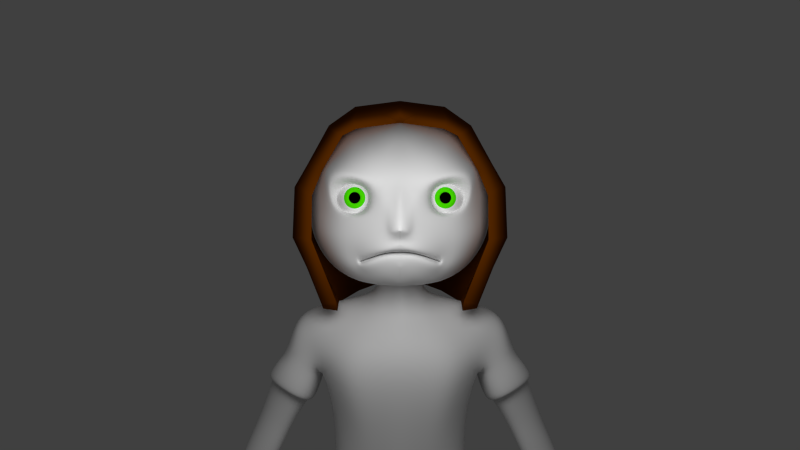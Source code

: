# Source: TestFigure_PreSkin.blend  (saved by Blender 2.61.0; exported with 4.5.12 LTS)
import bpy
from mathutils import Matrix  # noqa: F401  (used for matrix-valued properties, if any)

bpy.ops.wm.read_factory_settings(use_empty=True)
scene = bpy.context.scene
scene.name = 'Scene'

# ---- collections
col_collection_1 = bpy.data.collections.new('Collection 1'); scene.collection.children.link(col_collection_1)
col_collection_3 = bpy.data.collections.new('Collection 3'); scene.collection.children.link(col_collection_3)

# ---- materials (node trees are filled in below, after node groups)
mat_material = bpy.data.materials.new('Material')
mat_material.alpha_threshold = 0.0
mat_material.use_transparent_shadow = False
mat_material.diffuse_color = (1.0, 1.0, 1.0, 1.0)
mat_material.roughness = 0.5
mat_material.line_color = (0.0, 0.0, 0.0, 1.0)
mat_material_001 = bpy.data.materials.new('Material.001')
mat_material_001.alpha_threshold = 0.0
mat_material_001.use_transparent_shadow = False
mat_material_001.diffuse_color = (0.07169, 0.8, 0.0, 1.0)
mat_material_001.roughness = 0.5
mat_material_001.line_color = (0.0, 0.0, 0.0, 1.0)
mat_material_002 = bpy.data.materials.new('Material.002')
mat_material_002.alpha_threshold = 0.0
mat_material_002.use_transparent_shadow = False
mat_material_002.diffuse_color = (0.0, 0.0, 0.0, 1.0)
mat_material_002.roughness = 0.5
mat_material_002.line_color = (0.0, 0.0, 0.0, 1.0)
mat_material_004 = bpy.data.materials.new('Material.004')
mat_material_004.alpha_threshold = 0.0
mat_material_004.use_transparent_shadow = False
mat_material_004.roughness = 0.5
mat_material_004.line_color = (0.0, 0.0, 0.0, 1.0)
mat_hairmat = bpy.data.materials.new('HairMat')
mat_hairmat.alpha_threshold = 0.0
mat_hairmat.use_transparent_shadow = False
mat_hairmat.diffuse_color = (0.1237, 0.02854, 0.0, 1.0)
mat_hairmat.roughness = 0.5
mat_hairmat.line_color = (0.0, 0.0, 0.0, 1.0)

# ---- material node trees

# ---- world
world_world = bpy.data.worlds.new('World'); scene.world = world_world
world_world.color = (0.05088, 0.05088, 0.05088)
world_world.use_sun_shadow = False
world_world.sun_shadow_jitter_overblur = 0.0
world_world.cycles.sampling_method = 'MANUAL'
world_world.cycles.sample_map_resolution = 256

# ---- cameras
cam_camera = bpy.data.cameras.new('Camera')
cam_camera.clip_end = 100.0
cam_camera.lens = 35.0
cam_camera.sensor_width = 32.0
cam_camera.sensor_height = 18.0
cam_camera.ortho_scale = 7.314
cam_camera.dof.focus_distance = 0.0
cam_camera.dof.aperture_fstop = 128.0

# ---- lights
light_lamp_001 = bpy.data.lights.new('Lamp.001', 'POINT')
light_lamp_001.transmission_factor = 0.0
light_lamp_001.cutoff_distance = 30.0
light_lamp_001.energy = 100.0
light_lamp_001.shadow_buffer_clip_start = 1.001
light_lamp_001.shadow_soft_size = 1.0
light_lamp_001.shadow_maximum_resolution = 0.006
light_lamp_001.use_absolute_resolution = True
light_lamp_001.cycles.use_multiple_importance_sampling = False
light_lamp = bpy.data.lights.new('Lamp', 'POINT')
light_lamp.transmission_factor = 0.0
light_lamp.cutoff_distance = 30.0
light_lamp.energy = 100.0
light_lamp.shadow_buffer_clip_start = 1.001
light_lamp.shadow_soft_size = 1.0
light_lamp.shadow_maximum_resolution = 0.006
light_lamp.use_absolute_resolution = True
light_lamp.cycles.use_multiple_importance_sampling = False

# ---- meshes
me_cube_000 = bpy.data.meshes.new('Cube.000')
me_cube_000.from_pydata([(0.8578, 0.1019, 1.346), (0.777, -0.9146, 1.164), (0.7057, 0.7187, 1.363), (1.366, 0.1116, -0.2828), (1.405, 0.1105, 0.278), (0.9231, 1.013, -0.1003), (0.9759, 0.9738, 0.4423), (0.2719, 0.8057, 1.426), (0.5898, -0.899, 1.259), (0.4436, 1.393, -0.05109), (0.4859, 1.3, 0.4842), (0.5156, -0.2217, 1.43), (1.249, 0.1118, -0.623), (0.8214, 0.9872, -0.4776), (0.4111, 1.411, -0.419), (1.002, 0.1118, -1.237), (0.6397, 0.9753, -1.066), (0.3442, 1.416, -0.9817), (1.41, 0.1111, -0.01956), (0.964, 1.004, 0.1402), (0.4694, 1.358, 0.183), (0.8905, 0.9354, 0.8573), (0.422, 1.217, 0.9169), (0.638, 1.467, 1.095), (-7.015e-05, 1.496, 1.101), (1.108, 1.185, 1.036), (0.6855, 1.608, 0.3611), (-7.015e-05, 1.761, 0.3827), (1.187, 1.253, 0.3192), (1.478, 0.3608, 0.2248), (0.5602, 1.666, -0.8036), (0.8557, 1.225, -0.8877), (1.218, 0.3615, -1.059), (0.6272, 1.661, -0.2409), (-7.015e-05, 1.748, -0.2157), (1.056, 1.237, -0.2971), (1.374, 0.3614, -0.406), (0.6665, 0.3253, 1.722), (0.7019, 1.55, 0.6623), (0.6596, 1.643, 0.127), (0.6317, -0.8379, 1.407), (0.4879, 1.055, 1.604), (-7.015e-05, 0.3057, 1.806), (-7.015e-05, 1.711, 0.6886), (-7.015e-05, 1.779, 0.1473), (1.196, 1.223, 0.6209), (1.149, 1.263, 0.07906), (1.443, 0.3601, 0.5458), (1.456, 0.3613, -0.04463), (0.8574, 0.9684, 1.419), (0.9177, -0.7824, 1.258), (-7.015e-05, 1.085, 1.603), (1.046, 0.1406, 1.421), (0.2429, -0.7145, 1.477), (-7.015e-05, 1.711, -0.7762), (-0.0001201, 1.217, 0.9174), (-0.0002694, 1.358, 0.1851), (-0.001379, 1.416, -0.9681), (-0.000617, 1.411, -0.4133), (-7.015e-05, -0.2493, 1.384), (-0.0001922, 1.3, 0.4854), (-0.0003653, 1.393, -0.04803), (0.1713, -0.7877, 1.349), (-7.015e-05, 0.8057, 1.426), (1.255, -0.5673, 0.8039), (1.349, 0.06963, 0.8503), (1.063, -0.7972, 0.6939), (1.219, 0.03957, 0.7279), (1.306, -0.1847, 0.3928), (1.198, -0.8083, 0.3603), (1.51, -0.1934, 0.5033), (1.406, -0.5784, 0.4874), (1.535, -0.2194, -0.2202), (1.424, -0.6033, -0.217), (1.204, -0.8296, -0.2435), (1.315, -0.2072, -0.2466), (0.8718, -0.2094, -1.127), (0.8767, -0.7062, -1.091), (1.087, -0.2217, -1.162), (1.072, -0.5596, -1.141), (0.8185, -0.3265, 1.259), (0.4921, -0.5492, 1.359), (1.004, -0.1948, 1.354), (0.5971, -0.3318, 1.593), (-7.015e-05, -0.5723, 1.378), (-7.015e-05, -0.4572, 1.632), (1.307, -0.3117, 0.8175), (1.116, -0.4713, 0.7071), (1.254, -0.4881, 0.377), (1.459, -0.3807, 0.4956), (1.481, -0.4062, -0.2186), (1.261, -0.51, -0.245), (0.8742, -0.4832, -1.241), (1.08, -0.4075, -1.217)], [], [(11, 0, 2, 7), (13, 5, 3, 12), (5, 13, 14, 9), (16, 13, 12, 15), (13, 16, 17, 14), (5, 19, 18, 3), (19, 6, 4, 18), (6, 19, 20, 10), (19, 5, 9, 20), (6, 21, 67, 4), (0, 67, 21, 2), (2, 21, 22, 7), (21, 6, 10, 22), (4, 67, 65, 47), (18, 4, 47, 29), (3, 18, 29, 48), (17, 16, 31, 30), (16, 15, 32, 31), (15, 12, 36, 32), (12, 3, 48, 36), (1, 8, 40, 50), (49, 52, 37, 41), (42, 51, 41, 37), (48, 46, 35, 36), (34, 33, 39, 44), (33, 35, 46, 39), (36, 35, 31, 32), (54, 30, 33, 34), (30, 31, 35, 33), (29, 28, 46, 48), (47, 45, 28, 29), (27, 26, 38, 43), (44, 39, 26, 27), (26, 28, 45, 38), (39, 46, 28, 26), (65, 25, 45, 47), (25, 65, 52, 49), (24, 23, 41, 51), (43, 38, 23, 24), (23, 25, 49, 41), (38, 45, 25, 23), (40, 8, 62, 53), (17, 30, 54, 57), (22, 10, 60, 55), (7, 22, 55, 63), (10, 20, 56, 60), (20, 9, 61, 56), (14, 17, 57, 58), (9, 14, 58, 61), (11, 7, 63, 59), (1, 50, 64, 66), (65, 67, 68, 70), (66, 64, 71, 69), (69, 71, 73, 74), (70, 68, 75, 72), (72, 75, 76, 78), (74, 73, 79, 77), (80, 0, 11, 81), (81, 8, 1, 80), (40, 83, 82, 50), (83, 37, 52, 82), (53, 85, 83, 40), (85, 42, 37, 83), (8, 81, 84, 62), (81, 11, 59, 84), (50, 82, 86, 64), (82, 52, 65, 86), (0, 80, 87, 67), (80, 1, 66, 87), (67, 87, 88, 68), (87, 66, 69, 88), (64, 86, 89, 71), (86, 65, 70, 89), (71, 89, 90, 73), (89, 70, 72, 90), (68, 88, 91, 75), (88, 69, 74, 91), (75, 91, 92, 76), (91, 74, 77, 92), (73, 90, 93, 79), (90, 72, 78, 93), (76, 92, 93, 78), (92, 77, 79, 93), (53, 62, 84, 85)])
me_cube_000.polygons.foreach_set('use_smooth', [True] * 84)
me_cube_000.polygons.foreach_set('material_index', [4, 4, 4, 4, 4, 4, 4, 4, 4, 4, 4, 4, 4, 4, 4, 4, 4, 4, 4, 4, 4, 4, 4, 4, 4, 4, 4, 4, 4, 4, 4, 4, 4, 4, 4, 4, 4, 4, 4, 4, 4, 4, 4, 4, 4, 4, 4, 4, 4, 4, 4, 4, 4, 4, 4, 4, 4, 4, 4, 4, 4, 4, 4, 4, 4, 4, 4, 4, 4, 4, 4, 4, 4, 4, 4, 4, 4, 4, 4, 4, 4, 4, 4, 4])
_uv = me_cube_000.uv_layers.new(name='UVTex')
_uv.uv.foreach_set('vector', [0.1711, 0.4106, 0.1174, 0.3854, 0.1374, 0.3867, 0.1946, 0.3951, 0.09939, 0.2006, 0.09311, 0.2522, 0.03121, 0.2337, 0.03966, 0.192, 0.09311, 0.2522, 0.09939, 0.2006, 0.1699, 0.2052, 0.167, 0.2573, 0.1038, 0.1768, 0.09939, 0.2006, 0.03966, 0.192, 0.05614, 0.1543, 0.09939, 0.2006, 0.1038, 0.1768, 0.1711, 0.1842, 0.1699, 0.2052, 0.09311, 0.2522, 0.09223, 0.2915, 0.03481, 0.2874, 0.03121, 0.2337, 0.09223, 0.2915, 0.09938, 0.3283, 0.05271, 0.3231, 0.03481, 0.2874, 0.09938, 0.3283, 0.09223, 0.2915, 0.1615, 0.2954, 0.163, 0.3336, 0.09223, 0.2915, 0.09311, 0.2522, 0.167, 0.2573, 0.1615, 0.2954, 0.09938, 0.3283, 0.1209, 0.358, 0.07564, 0.3527, 0.05271, 0.3231, 0.1174, 0.3854, 0.07564, 0.3527, 0.1209, 0.358, 0.1374, 0.3867, 0.1374, 0.3867, 0.1209, 0.358, 0.1807, 0.3675, 0.1946, 0.3951, 0.1209, 0.358, 0.09938, 0.3283, 0.163, 0.3336, 0.1807, 0.3675, 0.09938, 0.3283, 0.1209, 0.358, 0.07564, 0.3527, 0.05271, 0.3231, 0.09223, 0.2915, 0.09938, 0.3283, 0.05271, 0.3231, 0.03481, 0.2874, 0.09311, 0.2522, 0.09223, 0.2915, 0.03481, 0.2874, 0.03121, 0.2337, 0.09939, 0.2006, 0.1038, 0.1768, 0.1711, 0.1842, 0.1699, 0.2052, 0.1038, 0.1768, 0.09939, 0.2006, 0.03966, 0.192, 0.05614, 0.1543, 0.1038, 0.1768, 0.09939, 0.2006, 0.03966, 0.192, 0.05614, 0.1543, 0.09939, 0.2006, 0.09311, 0.2522, 0.03121, 0.2337, 0.03966, 0.192, 0.1757, 0.9358, 0.1024, 0.9702, 0.08182, 0.9251, 0.1517, 0.9098, 0.1711, 0.4106, 0.1174, 0.3854, 0.1374, 0.3867, 0.1946, 0.3951, 0.1946, 0.3951, 0.2304, 0.3949, 0.2304, 0.4216, 0.1711, 0.4106, 0.09939, 0.2006, 0.09311, 0.2522, 0.03121, 0.2337, 0.03966, 0.192, 0.167, 0.2573, 0.1699, 0.2052, 0.2304, 0.2083, 0.2304, 0.2592, 0.09311, 0.2522, 0.09939, 0.2006, 0.1699, 0.2052, 0.167, 0.2573, 0.1038, 0.1768, 0.09939, 0.2006, 0.03966, 0.192, 0.05614, 0.1543, 0.1699, 0.2052, 0.1711, 0.1842, 0.2304, 0.1878, 0.2304, 0.2083, 0.09939, 0.2006, 0.1038, 0.1768, 0.1711, 0.1842, 0.1699, 0.2052, 0.09311, 0.2522, 0.09223, 0.2915, 0.03481, 0.2874, 0.03121, 0.2337, 0.09223, 0.2915, 0.09938, 0.3283, 0.05271, 0.3231, 0.03481, 0.2874, 0.163, 0.3336, 0.1615, 0.2954, 0.2304, 0.2986, 0.2304, 0.338, 0.1615, 0.2954, 0.167, 0.2573, 0.2304, 0.2592, 0.2304, 0.2986, 0.09938, 0.3283, 0.09223, 0.2915, 0.1615, 0.2954, 0.163, 0.3336, 0.09223, 0.2915, 0.09311, 0.2522, 0.167, 0.2573, 0.1615, 0.2954, 0.09938, 0.3283, 0.1209, 0.358, 0.07564, 0.3527, 0.05271, 0.3231, 0.1174, 0.3854, 0.07564, 0.3527, 0.1209, 0.358, 0.1374, 0.3867, 0.1946, 0.3951, 0.1807, 0.3675, 0.2304, 0.3664, 0.2304, 0.3949, 0.1807, 0.3675, 0.163, 0.3336, 0.2304, 0.338, 0.2304, 0.3664, 0.1374, 0.3867, 0.1209, 0.358, 0.1807, 0.3675, 0.1946, 0.3951, 0.1209, 0.358, 0.09938, 0.3283, 0.163, 0.3336, 0.1807, 0.3675, 0.1757, 0.9358, 0.1024, 0.9702, 0.08182, 0.9251, 0.1517, 0.9098, 0.09939, 0.2006, 0.1038, 0.1768, 0.1711, 0.1842, 0.1699, 0.2052, 0.1209, 0.358, 0.09938, 0.3283, 0.163, 0.3336, 0.1807, 0.3675, 0.1374, 0.3867, 0.1209, 0.358, 0.1807, 0.3675, 0.1946, 0.3951, 0.09938, 0.3283, 0.09223, 0.2915, 0.1615, 0.2954, 0.163, 0.3336, 0.09223, 0.2915, 0.09311, 0.2522, 0.167, 0.2573, 0.1615, 0.2954, 0.09939, 0.2006, 0.1038, 0.1768, 0.1711, 0.1842, 0.1699, 0.2052, 0.09311, 0.2522, 0.09939, 0.2006, 0.1699, 0.2052, 0.167, 0.2573, 0.1711, 0.4106, 0.1174, 0.3854, 0.1374, 0.3867, 0.1946, 0.3951, 0.1757, 0.9358, 0.1024, 0.9702, 0.08182, 0.9251, 0.1517, 0.9098, 0.1757, 0.9358, 0.1024, 0.9702, 0.08182, 0.9251, 0.1517, 0.9098, 0.1757, 0.9358, 0.1024, 0.9702, 0.08182, 0.9251, 0.1517, 0.9098, 0.1757, 0.9358, 0.1024, 0.9702, 0.08182, 0.9251, 0.1517, 0.9098, 0.1757, 0.9358, 0.1024, 0.9702, 0.08182, 0.9251, 0.1517, 0.9098, 0.1757, 0.9358, 0.1024, 0.9702, 0.08182, 0.9251, 0.1517, 0.9098, 0.1757, 0.9358, 0.1024, 0.9702, 0.08182, 0.9251, 0.1517, 0.9098, 0.1637, 0.9228, 0.1757, 0.9358, 0.1024, 0.9702, 0.09211, 0.9476, 0.09211, 0.9476, 0.08182, 0.9251, 0.1517, 0.9098, 0.1637, 0.9228, 0.1757, 0.9358, 0.1391, 0.953, 0.1168, 0.9174, 0.1517, 0.9098, 0.1391, 0.953, 0.1024, 0.9702, 0.08182, 0.9251, 0.1168, 0.9174, 0.1024, 0.9702, 0.06188, 0.9777, 0.05009, 0.9259, 0.08182, 0.9251, 0.06188, 0.9777, 0.02136, 0.9852, 0.01836, 0.9268, 0.05009, 0.9259, 0.1757, 0.9358, 0.1391, 0.953, 0.1168, 0.9174, 0.1517, 0.9098, 0.1391, 0.953, 0.1024, 0.9702, 0.08182, 0.9251, 0.1168, 0.9174, 0.1757, 0.9358, 0.1391, 0.953, 0.1168, 0.9174, 0.1517, 0.9098, 0.1391, 0.953, 0.1024, 0.9702, 0.08182, 0.9251, 0.1168, 0.9174, 0.1757, 0.9358, 0.1391, 0.953, 0.1168, 0.9174, 0.1517, 0.9098, 0.1391, 0.953, 0.1024, 0.9702, 0.08182, 0.9251, 0.1168, 0.9174, 0.1757, 0.9358, 0.1391, 0.953, 0.1168, 0.9174, 0.1517, 0.9098, 0.1391, 0.953, 0.1024, 0.9702, 0.08182, 0.9251, 0.1168, 0.9174, 0.1757, 0.9358, 0.1391, 0.953, 0.1168, 0.9174, 0.1517, 0.9098, 0.1391, 0.953, 0.1024, 0.9702, 0.08182, 0.9251, 0.1168, 0.9174, 0.1757, 0.9358, 0.1391, 0.953, 0.1168, 0.9174, 0.1517, 0.9098, 0.1391, 0.953, 0.1024, 0.9702, 0.08182, 0.9251, 0.1168, 0.9174, 0.1757, 0.9358, 0.1391, 0.953, 0.1168, 0.9174, 0.1517, 0.9098, 0.1391, 0.953, 0.1024, 0.9702, 0.08182, 0.9251, 0.1168, 0.9174, 0.1757, 0.9358, 0.1391, 0.953, 0.1168, 0.9174, 0.1517, 0.9098, 0.1391, 0.953, 0.1024, 0.9702, 0.08182, 0.9251, 0.1168, 0.9174, 0.1757, 0.9358, 0.1391, 0.953, 0.1168, 0.9174, 0.1517, 0.9098, 0.1391, 0.953, 0.1024, 0.9702, 0.08182, 0.9251, 0.1168, 0.9174, 0.1757, 0.9358, 0.1391, 0.953, 0.1168, 0.9174, 0.1517, 0.9098, 0.1391, 0.953, 0.1024, 0.9702, 0.08182, 0.9251, 0.1168, 0.9174, 0.0, 0.0, 1.0, 0.0, 1.0, 1.0, 0.0, 1.0])
me_cube_000.materials.append(mat_material)
me_cube_000.materials.append(mat_material_001)
me_cube_000.materials.append(mat_material_002)
me_cube_000.materials.append(mat_material_004)
me_cube_000.materials.append(mat_hairmat)
me_cube_000.use_remesh_preserve_volume = False
me_cube_000.use_remesh_preserve_attributes = False
me_cube_000.use_mirror_vertex_groups = False
me_cube_000.use_paint_bone_selection = False
me_cube_000.use_paint_mask = True
me_cube_000.update()
me_cube_001 = bpy.data.meshes.new('Cube.001')
me_cube_001.from_pydata([(0.436, 1.066, 4.978), (0.4168, -0.5099, 5.041), (0.4896, 0.8571, 6.62), (0.5845, -0.641, 6.647), (0.0002237, -0.623, 5.093), (0.0002237, 0.8628, 5.001), (0.0002237, -0.7184, 6.629), (0.0002237, 0.8571, 6.62), (0.9099, -0.3271, 6.668), (0.9537, 0.5459, 6.687), (1.02, -0.4086, 5.143), (0.8443, 0.7139, 5.048), (1.125, 0.6313, 7.498), (1.139, -0.3014, 7.502), (0.0002237, 0.9768, 7.2), (0.0002237, -0.8008, 7.226), (0.7657, -0.7663, 7.278), (0.6274, 0.9403, 7.2), (0.3425, 0.4898, 8.416), (0.3519, -0.1152, 8.41), (0.0002237, -0.3013, 8.316), (0.0002237, 0.613, 8.316), (1.093, -0.1861, 8.285), (1.093, 0.5525, 8.281), (0.7491, -0.704, 7.817), (0.0002237, -0.8008, 7.817), (0.0002237, 0.9768, 7.797), (0.7491, 0.9403, 7.797), (1.116, 0.746, 7.786), (1.116, -0.3995, 7.78), (0.95, 0.1105, 6.666), (1.039, 0.2085, 5.137), (1.068, 0.1545, 7.565), (1.073, 0.2141, 8.423), (0.3664, 0.1846, 8.571), (0.0002237, 0.1295, 4.602), (0.1258, 0.1295, 4.594), (0.0002237, 0.6946, 4.751), (0.0002237, -0.4046, 4.602), (0.1258, -0.4234, 4.594), (0.1258, 0.6974, 4.594), (0.1855, 0.5828, 4.287), (0.1733, -0.4201, 4.281), (0.1107, 0.107, 4.256), (1.092, 0.1191, 4.718), (0.9149, 0.5027, 4.645), (0.9958, -0.2993, 4.686), (0.5888, -0.4574, 4.572), (0.5533, 0.818, 4.546), (0.7494, 0.6217, 3.31), (0.7384, -0.3545, 3.232), (0.9308, -0.1836, 3.268), (1.041, 0.446, 3.38), (1.113, 0.09825, 3.382), (0.3336, 0.09114, 3.247), (0.5782, -0.2248, 3.193), (0.4267, 0.4578, 3.234), (0.5035, 0.4299, 2.816), (0.552, -0.2305, 2.825), (0.4217, 0.08997, 2.799), (1.145, 0.09729, 2.948), (1.076, 0.3817, 2.934), (1.01, -0.1833, 2.92), (0.8012, -0.341, 2.877), (0.807, 0.5002, 2.878), (0.8872, 0.6087, 2.288), (0.8914, -0.2856, 2.287), (1.085, -0.05748, 2.326), (1.125, 0.5082, 2.335), (1.189, 0.1014, 2.347), (0.5547, 0.08781, 2.22), (0.663, -0.1101, 2.241), (0.6233, 0.4549, 2.235), (0.8607, 0.2493, 0.8251), (0.9729, -0.06991, 0.828), (0.8557, 0.06517, 0.8205), (1.269, 0.1639, 0.8588), (1.189, 0.3213, 0.855), (1.256, -0.03006, 0.8548), (1.125, -0.1242, 0.8403), (1.006, 0.3534, 0.8444), (1.09, 0.3941, 2.756), (0.8324, 0.4976, 2.704), (0.8284, -0.3214, 2.702), (0.9761, -0.1621, 2.733), (1.156, 0.09754, 2.77), (0.6425, -0.1975, 2.664), (0.4653, 0.08939, 2.628), (0.5429, 0.425, 2.644), (0.784, 0.5506, 3.046), (0.4714, 0.4392, 2.979), (0.3869, 0.09043, 2.961), (0.5111, -0.243, 2.987), (0.7771, -0.3593, 3.045), (1.134, 0.09747, 3.122), (1.063, 0.3976, 3.107), (1.004, -0.1923, 3.094), (0.5853, -0.5243, 5.397), (0.4372, 1.056, 5.436), (0.0002237, -0.6714, 5.397), (0.0002237, 0.9328, 5.423), (0.8344, 0.7367, 5.4), (1.004, -0.4089, 5.435), (1.023, 0.2033, 5.436), (1.288, 0.2141, 8.347), (1.3, 0.5427, 8.224), (1.3, -0.1763, 8.228), (1.54, -0.1014, 8.073), (1.539, 0.4678, 8.069), (1.531, 0.2141, 8.192), (1.3, -0.25, 7.786), (1.3, 0.6164, 7.781), (1.693, 0.1853, 7.681), (1.597, 0.4744, 7.64), (1.598, -0.1746, 7.64), (1.366, 0.6357, 7.57), (1.37, -0.2755, 7.571), (1.341, 0.5437, 7.034), (1.361, -0.2016, 7.058), (1.307, 0.1668, 7.023), (1.884, 0.2194, 7.331), (1.776, 0.5257, 7.268), (1.79, -0.1076, 7.29), (1.533, 0.6412, 7.135), (1.555, -0.2604, 7.168), (1.739, -0.1643, 6.803), (1.722, 0.5313, 6.778), (1.926, -0.04579, 6.914), (1.916, 0.4428, 6.897), (2.02, 0.207, 6.948), (1.54, 0.1647, 6.675), (1.566, -0.1207, 6.676), (1.568, 0.4556, 6.686), (1.819, 0.4773, 6.32), (1.691, -0.06954, 6.374), (1.717, 0.2092, 6.322), (2.159, 0.1504, 6.582), (2.124, 0.396, 6.52), (2.01, -0.07689, 6.565), (1.978, 0.525, 6.402), (1.815, -0.1547, 6.468), (2.015, -0.2079, 5.942), (2.319, 0.4276, 5.846), (2.222, -0.1689, 6.038), (2.374, 0.2708, 5.936), (2.396, 0.02913, 6.051), (1.997, 0.1678, 5.778), (1.913, -0.1008, 5.842), (2.154, 0.4111, 5.764), (2.395, 0.06407, 5.263), (2.329, -0.1877, 5.29), (2.344, -0.05891, 5.265), (2.539, -0.0908, 5.388), (2.535, 0.02312, 5.356), (2.476, -0.1945, 5.378), (2.469, 0.05955, 5.302), (2.385, -0.2284, 5.334), (0.5849, -0.5826, 6.022), (0.4405, 0.8983, 5.996), (0.0002237, -0.6949, 6.013), (0.0002237, 0.8949, 5.976), (0.858, 0.6413, 6.044), (0.9208, -0.368, 6.052), (0.9504, 0.1569, 6.051), (1.701, -0.8484, 0.01538), (1.818, -1.301, 0.01538), (1.304, -1.434, 0.01538), (1.187, -0.9813, 0.01538), (1.698, -0.8397, 0.3541), (1.78, -1.156, 0.2095), (1.267, -1.289, 0.2095), (1.185, -0.9725, 0.3541), (0.9438, -0.1261, 0.6385), (1.356, -0.02715, 0.6385), (0.9628, -0.2582, 0.01538), (1.471, -0.1068, 0.01538), (1.249, 0.4423, 0.01538), (0.8485, 0.3232, 0.01538), (1.25, 0.4171, 0.6364), (0.8819, 0.316, 0.6364), (1.824, -1.275, 0.1162), (1.807, -0.8332, 0.1885), (1.293, -1.438, 0.1162), (1.086, -1.02, 0.1885), (0.8327, -0.2913, 0.3271), (1.558, 0.00704, 0.3514), (1.277, 0.5489, 0.3515), (0.7734, 0.3498, 0.3271), (1.575, -1.422, 0.01538), (1.444, -0.9149, 0.01538), (1.56, -1.362, 0.2057), (1.442, -0.9061, 0.3701), (1.19, -0.0766, 0.6744), (1.217, -0.1825, 0.01538), (1.02, 0.478, 0.01538), (1.094, 0.4535, 0.6169), (1.581, -1.446, 0.09967), (1.017, 0.5803, 0.3394), (0.9979, -0.4414, 0.4801), (1.007, -0.405, 0.06135), (1.515, -0.2536, 0.06135), (1.542, -0.2794, 0.4801), (0.9351, -0.4779, 0.2917), (1.647, -0.2609, 0.2917), (1.27, -0.3604, 0.5243), (1.261, -0.3293, 0.06135), (0.8786, 0.02443, 0.01538), (1.387, 0.1758, 0.01538), (1.359, 0.1752, 0.6375), (0.842, 0.04222, 0.6375), (1.461, 0.1993, 0.3514), (0.7886, -0.007465, 0.3271), (1.118, 0.1478, 0.01538), (0.9551, 0.4426, 1.474), (0.7714, 0.325, 1.442), (0.7414, 0.07906, 1.434), (0.8479, -0.07292, 1.447), (1.021, -0.1722, 1.471), (1.217, 0.1379, 1.505), (1.149, 0.3852, 1.499), (1.17, -0.03037, 1.495), (2.413, -0.2702, 5.251), (2.543, 0.004945, 5.179), (2.54, -0.2561, 5.28), (2.631, -0.0519, 5.226), (2.631, -0.1839, 5.271), (2.362, -0.08515, 5.163), (2.335, -0.1956, 5.206), (2.434, 0.03053, 5.146), (2.485, 0.05788, 5.042), (2.332, -0.2064, 5.147), (2.419, -0.1402, 5.06), (2.696, -0.253, 5.204), (2.747, -0.02404, 5.124), (2.639, -0.2613, 5.185), (2.599, 0.09961, 5.081), (2.439, -0.3196, 5.211), (2.576, -0.4879, 4.87), (2.753, -0.007003, 4.843), (2.677, -0.4443, 4.896), (2.831, -0.05763, 4.843), (2.84, -0.3228, 4.92), (2.585, -0.2135, 4.874), (2.449, -0.3101, 4.862), (2.58, -0.01453, 4.805), (2.679, -0.06451, 4.665), (2.537, -0.4446, 4.7), (2.594, -0.267, 4.725), (2.861, -0.3451, 4.784), (2.841, -0.1156, 4.716), (2.704, -0.4996, 4.754), (2.791, -0.05517, 4.71), (2.601, -0.5086, 4.748), (2.699, -0.5518, 4.507), (2.88, -0.1738, 4.471), (2.774, -0.5451, 4.486), (2.91, -0.1611, 4.449), (2.931, -0.3906, 4.517), (2.69, -0.3071, 4.421), (2.624, -0.4445, 4.463), (2.732, -0.1556, 4.437), (2.876, -0.3741, 4.407), (2.866, -0.1321, 4.619), (2.823, -0.08105, 4.606), (2.636, -0.5266, 4.644), (2.729, -0.5161, 4.656), (2.698, -0.09767, 4.569), (2.569, -0.4445, 4.601), (2.887, -0.3616, 4.687), (2.63, -0.2816, 4.62), (2.857, -0.1261, 4.654), (2.811, -0.07168, 4.644), (2.623, -0.5201, 4.681), (2.72, -0.5101, 4.692), (2.692, -0.08567, 4.604), (2.557, -0.4445, 4.637), (2.877, -0.3556, 4.722), (2.617, -0.2763, 4.658), (2.877, -0.1393, 4.577), (2.836, -0.09221, 4.562), (2.651, -0.5344, 4.599), (2.74, -0.5233, 4.614), (2.707, -0.112, 4.528), (2.582, -0.4445, 4.559), (2.897, -0.3688, 4.645), (2.645, -0.2879, 4.574), (2.401, -0.2785, 4.924), (2.516, -0.4578, 4.917), (2.423, -0.3527, 5.154), (2.312, -0.257, 5.065), (2.355, -0.3583, 5.085), (2.363, -0.4541, 4.986), (2.296, -0.3042, 4.966), (2.3, -0.3669, 4.81), (2.342, -0.4997, 4.849), (2.473, -0.4437, 4.857), (2.396, -0.2988, 4.802), (2.432, -0.3697, 4.667), (2.473, -0.4642, 4.7), (2.377, -0.4971, 4.718), (2.337, -0.4027, 4.684), (2.36, -0.4189, 4.673), (2.386, -0.4801, 4.695), (2.448, -0.4588, 4.683), (2.422, -0.3975, 4.661), (2.311, -0.2918, 5.033), (0.3664, 0.1749, 8.683), (0.0002237, 0.5715, 8.674), (0.0002237, -0.2749, 8.674), (0.3012, -0.1026, 8.7), (0.2936, 0.4574, 8.699), (0.283, 0.4413, 8.79), (0.3038, -0.1663, 8.718), (0.0002237, -0.3703, 8.694), (0.0002237, 0.6087, 8.809), (0.2532, 0.1437, 8.755), (0.8578, 0.1019, 10.96), (0.0002237, 0.8349, 11.03), (0.0002237, -0.739, 10.91), (0.7396, -0.6239, 10.82), (0.7057, 0.7187, 10.97), (1.133, 0.1082, 8.994), (1.512, 0.1114, 9.807), (1.258, 0.1095, 10.49), (0.8447, -0.7213, 8.941), (0.9401, -0.7634, 9.708), (1.007, -1.001, 10.3), (0.8355, 0.8387, 9.05), (1.042, 1.043, 9.947), (0.9947, 0.9265, 10.52), (0.0002237, 1.308, 9.05), (0.0002237, 1.566, 10.0), (0.0002237, 1.383, 10.6), (0.0002237, -1.128, 10.35), (0.0002237, 0.05607, 11.23), (0.8626, 0.1031, 8.821), (0.6773, -0.4027, 8.716), (0.6833, 0.6817, 8.809), (0.0002237, 1.065, 8.86), (0.0002237, -0.8004, 8.683), (0.2084, -0.5665, 5.067), (0.1001, 0.9585, 5.005), (0.2922, -0.6797, 6.638), (0.2447, 0.8571, 6.62), (0.3135, 0.9585, 7.2), (0.3826, -0.7836, 7.252), (0.1759, -0.2083, 8.363), (0.1692, 0.5772, 8.353), (0.3745, -0.7524, 7.817), (0.3745, 0.9585, 7.797), (0.06288, 0.696, 4.673), (0.06288, -0.414, 4.598), (0.06288, 0.1295, 4.598), (0.2927, -0.5978, 5.397), (0.1005, 1.051, 5.427), (0.2924, -0.6388, 6.018), (0.2202, 0.8966, 5.986), (0.1407, 0.5383, 8.688), (0.1506, -0.1888, 8.687), (0.1519, -0.2683, 8.706), (0.144, 0.5502, 8.802), (0.2719, 0.8057, 11.03), (0.3515, -0.6613, 10.9), (0.3927, 1.271, 9.089), (0.4816, 1.372, 9.986), (0.5118, 1.208, 10.57), (0.523, -0.8466, 8.838), (0.6004, -1.149, 10.26), (0.4505, 0.07568, 11.15), (0.3263, 1.058, 8.839), (0.4215, -0.7373, 8.692), (1.448, 0.1117, 9.49), (1.031, -0.8014, 9.444), (0.9946, 0.9958, 9.556), (0.0002237, 1.526, 9.614), (0.4592, 1.408, 9.591), (0.6587, -0.9696, 9.568), (0.6081, -0.9892, 9.302), (1.323, 0.1118, 9.204), (0.9469, -0.7841, 9.207), (0.961, 0.9753, 9.375), (0.0002237, 1.505, 9.458), (0.4501, 1.416, 9.431), (0.6221, -0.856, 9.008), (0.2328, -1.189, 9.649), (0.0002237, -1.357, 9.667), (0.0006557, -1.252, 9.335), (0.2682, -1.224, 9.303), (0.0006557, -1.002, 8.823), (0.2403, -0.9843, 8.807), (0.1749, -0.7562, 8.687), (1.485, 0.1101, 10.21), (1.015, -0.7356, 9.97), (1.049, 0.9845, 10.25), (0.0002237, 1.473, 10.3), (0.5232, 1.287, 10.28), (0.0002237, -1.172, 10.16), (0.2532, -1.157, 10.03), (0.4737, -0.8619, 10.03), (0.6214, -0.7916, 10.08), (0.4182, -0.8985, 9.888), (0.8226, -0.6979, 9.906), (0.7598, -0.7231, 10.04), (0.7802, -0.7347, 9.762), (0.4686, -0.8924, 9.737), (0.6209, -0.8186, 9.694), (0.6026, -0.7656, 9.592), (0.375, -0.8805, 9.641), (0.8633, -0.6424, 9.687), (0.8291, -0.5672, 10.11), (0.9067, -0.5748, 9.902), (0.318, -0.8622, 9.886), (0.6312, -0.6655, 10.18), (0.386, -0.7837, 10.13), (1.175, 0.1338, 10.71), (0.8383, -0.7998, 10.52), (0.8312, 0.9088, 10.75), (0.0002237, 1.097, 10.81), (0.3777, 1.159, 10.82), (0.5888, -1.039, 10.48), (0.0002237, -1.018, 10.52), (0.3366, -1.206, 10.11), (0.287, -1.119, 10.47), (0.6232, -0.9343, 10.11), (0.3776, -1.006, 9.899), (0.7932, -0.8404, 10.09), (0.8819, -0.7539, 9.925), (0.8477, -0.7786, 9.739), (0.4333, -0.9988, 9.699), (0.6341, -0.8941, 9.649), (0.4415, -1.001, 10.05), (0.6157, -1.194, 10.18), (0.3453, -1.065, 9.956), (0.9634, -1.011, 10.14), (0.9621, -0.7459, 9.965), (0.8828, -0.7721, 9.738), (0.385, -1.096, 9.683), (0.6514, -0.9413, 9.626), (0.4063, -1.135, 10.06), (0.7745, -0.9042, 9.897), (0.8676, -0.793, 9.897), (0.9456, -0.6831, 9.897), (0.973, -0.5568, 9.897), (0.9456, -0.4318, 9.897), (0.8676, -0.3266, 9.897), (0.7509, -0.2573, 9.897), (0.7105, -0.2543, 9.994), (0.7931, -0.3197, 10.08), (0.8482, -0.4207, 10.13), (0.8676, -0.5423, 10.15), (0.8482, -0.6678, 10.13), (0.7931, -0.7806, 10.08), (0.7272, -0.8964, 10.01), (0.6131, -0.9006, 10.06), (0.6131, -0.7873, 10.15), (0.6131, -0.6762, 10.23), (0.6131, -0.5502, 10.26), (0.6131, -0.4268, 10.23), (0.6131, -0.3234, 10.15), (0.6131, -0.2559, 10.03), (0.5157, -0.2608, 9.994), (0.4332, -0.3342, 10.08), (0.378, -0.4438, 10.13), (0.3586, -0.5721, 10.15), (0.378, -0.6994, 10.13), (0.4332, -0.8067, 10.08), (0.499, -0.9134, 10.01), (0.4518, -0.9257, 9.897), (0.3586, -0.824, 9.897), (0.2806, -0.7187, 9.897), (0.2532, -0.5898, 9.897), (0.2806, -0.4577, 9.897), (0.3586, -0.3435, 9.897), (0.4754, -0.2655, 9.897), (0.6131, -0.2355, 9.897), (0.5157, -0.2677, 9.799), (0.4332, -0.3473, 9.717), (0.378, -0.463, 9.662), (0.3586, -0.5966, 9.642), (0.378, -0.7266, 9.662), (0.4332, -0.8314, 9.717), (0.499, -0.9313, 9.783), (0.6131, -0.9284, 9.735), (0.6131, -0.8276, 9.642), (0.6131, -0.7226, 9.564), (0.6131, -0.5932, 9.537), (0.6131, -0.4603, 9.564), (0.6131, -0.3454, 9.642), (0.6131, -0.2666, 9.759), (0.7105, -0.2625, 9.799), (0.7931, -0.3377, 9.717), (0.8482, -0.4491, 9.662), (0.8676, -0.5789, 9.642), (0.8482, -0.7067, 9.662), (0.7931, -0.813, 9.717), (0.7272, -0.9178, 9.783), (0.6673, -0.8122, 9.843), (0.6131, -0.8173, 9.82), (0.5589, -0.8188, 9.843), (0.5365, -0.816, 9.897), (0.5589, -0.8101, 9.951), (0.6131, -0.8045, 9.973), (0.6131, -0.7194, 9.897), (0.6673, -0.8027, 9.951), (0.6898, -0.806, 9.897), (0.6844, -0.9286, 9.897), (0.6635, -0.9346, 9.846), (0.6131, -0.9397, 9.826), (0.5628, -0.9412, 9.846), (0.5419, -0.9383, 9.897), (0.5628, -0.9326, 9.947), (0.6131, -0.9271, 9.968), (0.6635, -0.9254, 9.947), (0.195, -0.7511, 9.168), (-6.618e-05, -0.7662, 9.168), (-6.618e-05, -0.5128, 9.168), (0.2101, -0.5502, 9.166), (0.2193, -0.9612, 9.156), (-6.618e-05, -0.9837, 9.166), (0.5298, -0.647, 9.064), (0.49, -0.7683, 9.067), (0.4513, -0.6316, 9.064), (0.0002237, 1.118, 8.884), (0.0002237, 1.36, 9.074), (0.2308, -1.196, 9.162), (0.5305, -0.811, 9.021), (0.463, -1.032, 9.064), (0.2067, -1.151, 9.167), (-6.618e-05, -1.166, 9.167), (-6.616e-05, -1.219, 9.201), (0.5415, -0.7207, 9.029), (0.2423, -1.241, 9.205), (0.5565, -0.9639, 9.086), (0.4847, -1.052, 8.963), (0.217, -1.154, 9.057), (0.0001547, -1.167, 9.062), (0.0001547, -1.26, 9.241), (0.5668, -0.8961, 9.016), (0.09471, -1.315, 9.657), (0.0004642, -1.502, 9.492), (0.0002237, -1.25, 9.91), (0.1076, -1.411, 9.404), (0.05656, -1.236, 9.825), (0.1713, -1.256, 9.671), (0.0005553, -1.357, 9.395), (0.0002237, -1.195, 10.07), (0.1807, -1.251, 9.407), (0.1579, -1.161, 9.948), (1.553, -0.381, 7.153), (1.525, 0.7619, 7.111), (1.85, -0.1873, 7.308), (1.833, 0.6154, 7.28), (1.969, 0.2272, 7.359), (1.238, 0.1605, 6.969), (1.307, -0.3066, 7.014), (1.282, 0.6383, 6.983), (1.148, 0.5329, 7.308), (1.197, -0.2265, 7.333), (1.114, 0.1414, 7.327), (1.834, 0.202, 7.554), (1.703, 0.592, 7.491), (1.708, -0.1995, 7.502), (1.405, 0.677, 7.393), (1.434, -0.3108, 7.417), (1.556, 0.6875, 7.092), (1.824, 0.5601, 7.239), (1.839, -0.1382, 7.263), (1.58, -0.3066, 7.128), (1.345, 0.58, 6.98), (1.366, -0.2419, 7.007), (1.943, 0.2224, 7.308), (1.306, 0.1644, 6.969)], [], [(3, 8, 13, 16), (9, 2, 17, 12), (17, 27, 28, 12), (27, 18, 23, 28), (13, 29, 24, 16), (29, 22, 19, 24), (8, 30, 32, 13), (30, 9, 12, 32), (18, 34, 33, 23), (34, 19, 22, 33), (40, 0, 48, 41), (36, 40, 41, 43), (39, 36, 43, 42), (1, 39, 42, 47), (11, 31, 44, 45), (31, 10, 46, 44), (10, 1, 47, 46), (0, 11, 45, 48), (48, 45, 52, 49), (46, 47, 50, 51), (44, 46, 51, 53), (45, 44, 53, 52), (47, 42, 55, 50), (42, 43, 54, 55), (43, 41, 56, 54), (41, 48, 49, 56), (61, 81, 82, 64), (81, 68, 65, 82), (63, 83, 84, 62), (83, 66, 67, 84), (62, 84, 85, 60), (84, 67, 69, 85), (60, 85, 81, 61), (85, 69, 68, 81), (58, 86, 83, 63), (86, 71, 66, 83), (59, 87, 86, 58), (87, 70, 71, 86), (57, 88, 87, 59), (88, 72, 70, 87), (64, 82, 88, 57), (82, 65, 72, 88), (49, 89, 90, 56), (89, 64, 57, 90), (56, 90, 91, 54), (90, 57, 59, 91), (54, 91, 92, 55), (91, 59, 58, 92), (55, 92, 93, 50), (92, 58, 63, 93), (53, 94, 95, 52), (94, 60, 61, 95), (51, 96, 94, 53), (96, 62, 60, 94), (50, 93, 96, 51), (93, 63, 62, 96), (52, 95, 89, 49), (95, 61, 64, 89), (0, 98, 101, 11), (97, 1, 10, 102), (103, 31, 11, 101), (102, 10, 31, 103), (33, 22, 106, 104), (23, 33, 104, 105), (105, 104, 109, 108), (104, 106, 107, 109), (22, 29, 110, 106), (23, 105, 111, 28), (109, 107, 114, 112), (108, 109, 112, 113), (106, 110, 114, 107), (105, 108, 113, 111), (13, 116, 110, 29), (12, 28, 111, 115), (110, 116, 114), (111, 113, 115), (115, 113, 560, 562), (114, 116, 563, 561), (12, 115, 562, 556), (116, 13, 557, 563), (113, 112, 559, 560), (112, 114, 561, 559), (13, 32, 558, 557), (32, 12, 556, 558), (123, 121, 128, 126), (122, 124, 125, 127), (117, 123, 126, 132), (124, 118, 131, 125), (121, 120, 129, 128), (120, 122, 127, 129), (118, 119, 130, 131), (119, 117, 132, 130), (130, 132, 133, 135), (131, 130, 135, 134), (129, 127, 138, 136), (128, 129, 136, 137), (125, 131, 134, 140), (132, 126, 139, 133), (127, 125, 140, 138), (126, 128, 137, 139), (139, 137, 144, 142), (138, 140, 141, 143), (133, 139, 142, 148), (140, 134, 147, 141), (137, 136, 145, 144), (136, 138, 143, 145), (134, 135, 146, 147), (135, 133, 148, 146), (146, 148, 149, 151), (147, 146, 151, 150), (145, 143, 154, 152), (144, 145, 152, 153), (141, 147, 150, 156), (148, 142, 155, 149), (143, 141, 156, 154), (142, 144, 153, 155), (98, 158, 161, 101), (158, 2, 9, 161), (3, 157, 162, 8), (157, 97, 102, 162), (30, 163, 161, 9), (163, 103, 101, 161), (8, 162, 163, 30), (162, 102, 103, 163), (164, 181, 180, 165), (181, 168, 169, 180), (166, 182, 183, 167), (182, 170, 171, 183), (167, 189, 188, 166), (189, 164, 165, 188), (168, 191, 190, 169), (191, 171, 170, 190), (180, 196, 188, 165), (196, 182, 166, 188), (169, 190, 196, 180), (190, 170, 182, 196), (187, 197, 194, 177), (197, 186, 176, 194), (179, 195, 197, 187), (195, 178, 186, 197), (183, 202, 199, 167), (202, 184, 174, 199), (171, 198, 202, 183), (198, 172, 184, 202), (181, 203, 201, 168), (203, 185, 173, 201), (164, 200, 203, 181), (200, 175, 185, 203), (191, 204, 198, 171), (204, 192, 172, 198), (168, 201, 204, 191), (201, 173, 192, 204), (189, 205, 200, 164), (205, 193, 175, 200), (167, 199, 205, 189), (199, 174, 193, 205), (185, 210, 208, 173), (210, 186, 178, 208), (175, 207, 210, 185), (207, 176, 186, 210), (184, 211, 206, 174), (211, 187, 177, 206), (172, 209, 211, 184), (209, 179, 187, 211), (193, 212, 207, 175), (212, 194, 176, 207), (174, 206, 212, 193), (206, 177, 194, 212), (76, 208, 178, 77), (77, 178, 195, 80), (73, 80, 195, 179), (73, 179, 209, 75), (74, 75, 209, 172), (74, 172, 192, 79), (78, 79, 192, 173), (76, 78, 173, 208), (65, 213, 214, 72), (213, 80, 73, 214), (72, 214, 215, 70), (214, 73, 75, 215), (70, 215, 216, 71), (215, 75, 74, 216), (71, 216, 217, 66), (216, 74, 79, 217), (69, 218, 219, 68), (218, 76, 77, 219), (67, 220, 218, 69), (220, 78, 76, 218), (66, 217, 220, 67), (217, 79, 78, 220), (68, 219, 213, 65), (219, 77, 80, 213), (155, 153, 224, 222), (154, 156, 221, 223), (149, 155, 222, 228), (156, 150, 227, 221), (153, 152, 225, 224), (152, 154, 223, 225), (150, 151, 226, 227), (151, 149, 228, 226), (226, 228, 229, 231), (227, 226, 231, 230), (225, 223, 234, 232), (224, 225, 232, 233), (221, 227, 230, 236), (228, 222, 235, 229), (223, 221, 236, 234), (222, 224, 233, 235), (235, 233, 240, 238), (234, 236, 237, 239), (229, 235, 238, 244), (233, 232, 241, 240), (232, 234, 239, 241), (230, 231, 242, 243), (231, 229, 244, 242), (242, 244, 245, 247), (243, 242, 247, 246), (241, 239, 250, 248), (240, 241, 248, 249), (237, 243, 246, 252), (244, 238, 251, 245), (239, 237, 252, 250), (238, 240, 249, 251), (253, 261, 257, 255), (259, 258, 261, 253), (254, 261, 258, 260), (254, 256, 257, 261), (249, 270, 271, 251), (270, 262, 263, 271), (252, 272, 273, 250), (272, 264, 265, 273), (251, 271, 274, 245), (271, 263, 266, 274), (246, 275, 272, 252), (275, 267, 264, 272), (248, 276, 270, 249), (276, 268, 262, 270), (250, 273, 276, 248), (273, 265, 268, 276), (247, 277, 275, 246), (277, 269, 267, 275), (245, 274, 277, 247), (274, 266, 269, 277), (262, 278, 279, 263), (278, 256, 254, 279), (264, 280, 281, 265), (280, 253, 255, 281), (263, 279, 282, 266), (279, 254, 260, 282), (267, 283, 280, 264), (283, 259, 253, 280), (268, 284, 278, 262), (284, 257, 256, 278), (265, 281, 284, 268), (281, 255, 257, 284), (269, 285, 283, 267), (285, 258, 259, 283), (266, 282, 285, 269), (282, 260, 258, 285), (243, 237, 287, 286), (230, 243, 286, 289), (237, 236, 288, 287), (236, 230, 289, 288), (287, 288, 290, 291), (291, 292, 293, 294), (292, 286, 296, 293), (287, 291, 294, 295), (286, 287, 295, 296), (296, 295, 298, 297), (295, 294, 299, 298), (293, 296, 297, 300), (294, 293, 300, 299), (299, 300, 301, 302), (300, 297, 304, 301), (298, 299, 302, 303), (297, 298, 303, 304), (304, 303, 302, 301), (290, 305, 292, 291), (286, 292, 305, 289), (288, 289, 305, 290), (19, 34, 306, 309), (34, 18, 310, 306), (306, 310, 311, 315), (309, 306, 315, 312), (315, 335, 336, 312), (335, 321, 324, 336), (311, 337, 335, 315), (337, 327, 321, 335), (2, 343, 344, 17), (343, 7, 14, 344), (6, 342, 345, 15), (342, 3, 16, 345), (24, 348, 345, 16), (348, 25, 15, 345), (19, 346, 348, 24), (346, 20, 25, 348), (26, 349, 344, 14), (349, 27, 17, 344), (21, 347, 349, 26), (347, 18, 27, 349), (5, 341, 350, 37), (341, 0, 40, 350), (1, 340, 351, 39), (340, 4, 38, 351), (36, 352, 350, 40), (352, 35, 37, 350), (39, 351, 352, 36), (351, 38, 35, 352), (4, 340, 353, 99), (340, 1, 97, 353), (0, 341, 354, 98), (341, 5, 100, 354), (159, 355, 342, 6), (355, 157, 3, 342), (99, 353, 355, 159), (353, 97, 157, 355), (160, 356, 354, 100), (356, 158, 98, 354), (7, 343, 356, 160), (343, 2, 158, 356), (18, 347, 357, 310), (347, 21, 307, 357), (20, 346, 358, 308), (346, 19, 309, 358), (308, 358, 359, 313), (358, 309, 312, 359), (310, 357, 360, 311), (357, 307, 314, 360), (320, 361, 368, 316), (361, 317, 334, 368), (316, 368, 362, 319), (368, 334, 318, 362), (338, 369, 360, 314), (369, 337, 311, 360), (330, 363, 369, 338), (363, 327, 337, 369), (336, 370, 359, 312), (324, 366, 370, 336), (371, 322, 325, 372), (373, 328, 322, 371), (364, 375, 374, 331), (328, 373, 375, 364), (325, 376, 377, 372), (321, 378, 379, 324), (378, 371, 372, 379), (327, 380, 378, 321), (380, 373, 371, 378), (375, 382, 381, 374), (382, 363, 330, 381), (373, 380, 382, 375), (380, 327, 363, 382), (324, 379, 383, 366), (379, 372, 377, 383), (390, 313, 359), (370, 390, 359), (390, 339, 313), (339, 390, 389, 388), (366, 389, 390, 370), (376, 384, 387, 377), (322, 391, 392, 325), (391, 323, 326, 392), (328, 393, 391, 322), (393, 329, 323, 391), (365, 395, 394, 332), (395, 364, 331, 394), (329, 393, 395, 365), (393, 328, 364, 395), (404, 405, 406, 407), (405, 403, 408, 406), (400, 404, 407, 411), (403, 401, 410, 408), (402, 399, 412, 409), (401, 402, 409, 410), (398, 400, 411, 413), (399, 398, 413, 412), (323, 414, 415, 326), (414, 316, 319, 415), (329, 416, 414, 323), (416, 320, 316, 414), (361, 418, 417, 317), (418, 365, 332, 417), (320, 416, 418, 361), (416, 329, 365, 418), (362, 419, 415, 319), (419, 367, 326, 415), (333, 396, 397, 421), (422, 362, 318), (420, 422, 318), (422, 419, 362), (333, 421, 422, 420), (367, 419, 422, 421), (425, 402, 401, 426), (423, 399, 402, 425), (426, 401, 403, 427), (428, 404, 400, 424), (427, 403, 405, 429), (429, 405, 404, 428), (424, 400, 398, 430), (399, 423, 430, 398), (326, 433, 434, 392), (433, 425, 426, 434), (367, 431, 433, 326), (431, 423, 425, 433), (392, 434, 435, 325), (434, 426, 427, 435), (384, 436, 432, 397), (436, 428, 424, 432), (325, 435, 437, 376), (435, 427, 429, 437), (376, 437, 436, 384), (437, 429, 428, 436), (397, 432, 438, 421), (432, 424, 430, 438), (423, 431, 438, 430), (431, 367, 421, 438), (445, 474, 446), (444, 445, 446, 447), (443, 444, 447, 448), (442, 443, 448, 449), (441, 442, 449, 450), (440, 441, 450, 451), (439, 440, 451, 452), (452, 451, 454, 453), (451, 450, 455, 454), (450, 449, 456, 455), (449, 448, 457, 456), (448, 447, 458, 457), (447, 446, 459, 458), (446, 474, 459), (459, 474, 460), (458, 459, 460, 461), (457, 458, 461, 462), (456, 457, 462, 463), (455, 456, 463, 464), (454, 455, 464, 465), (453, 454, 465, 466), (466, 465, 468, 467), (465, 464, 469, 468), (464, 463, 470, 469), (463, 462, 471, 470), (462, 461, 472, 471), (461, 460, 473, 472), (460, 474, 473), (473, 474, 475), (472, 473, 475, 476), (471, 472, 476, 477), (470, 471, 477, 478), (469, 470, 478, 479), (468, 469, 479, 480), (467, 468, 480, 481), (481, 480, 483, 482), (480, 479, 484, 483), (479, 478, 485, 484), (478, 477, 486, 485), (477, 476, 487, 486), (476, 475, 488, 487), (475, 474, 488), (488, 474, 489), (487, 488, 489, 490), (486, 487, 490, 491), (485, 486, 491, 492), (484, 485, 492, 493), (483, 484, 493, 494), (482, 483, 494, 495), (495, 494, 440, 439), (494, 493, 441, 440), (493, 492, 442, 441), (492, 491, 443, 442), (491, 490, 444, 443), (490, 489, 445, 444), (489, 474, 445), (502, 504, 503), (502, 503, 501), (502, 501, 500), (502, 500, 499), (502, 499, 498), (502, 498, 497), (502, 497, 496), (502, 496, 504), (439, 505, 506, 495), (505, 504, 496, 506), (495, 506, 507, 482), (506, 496, 497, 507), (482, 507, 508, 481), (507, 497, 498, 508), (481, 508, 509, 467), (508, 498, 499, 509), (467, 509, 510, 466), (509, 499, 500, 510), (466, 510, 511, 453), (510, 500, 501, 511), (453, 511, 512, 452), (511, 501, 503, 512), (452, 512, 505, 439), (512, 503, 504, 505), (330, 338, 522, 523), (517, 518, 515, 516), (516, 515, 514, 513), (521, 519, 516, 513), (520, 517, 516, 519), (524, 517, 520, 525), (526, 521, 513, 527), (527, 513, 514, 528), (529, 518, 517, 524), (525, 520, 519, 530), (530, 519, 521, 526), (387, 531, 532, 377), (531, 524, 525, 532), (366, 533, 534, 389), (533, 526, 527, 534), (389, 534, 535, 388), (534, 527, 528, 535), (386, 536, 531, 387), (536, 529, 524, 531), (377, 532, 537, 383), (532, 525, 530, 537), (383, 537, 533, 366), (537, 530, 526, 533), (385, 539, 541, 538), (385, 538, 542, 540), (384, 543, 546, 387), (543, 538, 541, 546), (387, 546, 544, 386), (546, 541, 539, 544), (396, 545, 547, 397), (545, 540, 542, 547), (397, 547, 543, 384), (547, 542, 538, 543), (558, 556, 555, 553), (557, 558, 553, 554), (559, 561, 550, 552), (560, 559, 552, 551), (563, 557, 554, 548), (556, 562, 549, 555), (561, 563, 548, 550), (562, 560, 551, 549), (123, 564, 565, 121), (564, 549, 551, 565), (122, 566, 567, 124), (566, 550, 548, 567), (117, 568, 564, 123), (568, 555, 549, 564), (124, 567, 569, 118), (567, 548, 554, 569), (121, 565, 570, 120), (565, 551, 552, 570), (120, 570, 566, 122), (570, 552, 550, 566), (118, 569, 571, 119), (569, 554, 553, 571), (119, 571, 568, 117), (571, 553, 555, 568)])
me_cube_001.polygons.foreach_set('use_smooth', [True] * 552)
me_cube_001.polygons.foreach_set('material_index', [3, 3, 3, 3, 3, 3, 3, 3, 3, 3, 3, 3, 3, 3, 3, 3, 3, 3, 3, 3, 3, 3, 3, 3, 3, 3, 3, 3, 3, 3, 3, 3, 3, 3, 3, 3, 3, 3, 3, 3, 3, 3, 3, 3, 3, 3, 3, 3, 3, 3, 3, 3, 3, 3, 3, 3, 3, 3, 3, 3, 3, 3, 3, 3, 3, 3, 3, 3, 3, 3, 3, 3, 3, 3, 3, 3, 3, 3, 3, 3, 3, 3, 3, 3, 3, 3, 3, 3, 3, 3, 3, 3, 3, 3, 3, 3, 3, 3, 3, 3, 3, 3, 3, 3, 3, 3, 3, 3, 3, 3, 3, 3, 3, 3, 3, 3, 3, 3, 3, 3, 3, 3, 3, 3, 3, 3, 3, 3, 3, 3, 3, 3, 3, 3, 3, 3, 3, 3, 3, 3, 3, 3, 3, 3, 3, 3, 3, 3, 3, 3, 3, 3, 3, 3, 3, 3, 3, 3, 3, 3, 3, 3, 3, 3, 3, 3, 3, 3, 3, 3, 3, 3, 3, 3, 3, 3, 3, 3, 3, 3, 3, 3, 3, 3, 3, 3, 3, 3, 3, 3, 3, 3, 3, 3, 3, 3, 3, 3, 3, 3, 3, 3, 3, 3, 3, 3, 3, 3, 3, 3, 3, 3, 3, 3, 3, 3, 3, 3, 3, 3, 3, 3, 3, 3, 3, 3, 3, 3, 3, 3, 3, 3, 3, 3, 3, 3, 3, 3, 3, 3, 3, 3, 3, 3, 3, 3, 3, 3, 3, 3, 3, 3, 3, 3, 3, 3, 3, 3, 3, 3, 3, 3, 3, 3, 3, 3, 3, 3, 3, 3, 3, 3, 3, 3, 3, 3, 3, 3, 3, 3, 3, 3, 3, 3, 3, 3, 3, 3, 3, 3, 3, 3, 3, 3, 3, 3, 3, 3, 3, 3, 3, 3, 3, 3, 3, 3, 3, 3, 3, 3, 3, 3, 3, 3, 3, 3, 3, 3, 3, 3, 3, 3, 3, 3, 3, 3, 3, 3, 3, 3, 3, 3, 3, 3, 3, 3, 3, 3, 3, 3, 3, 3, 3, 3, 3, 3, 3, 3, 3, 3, 3, 3, 3, 3, 3, 3, 3, 3, 3, 3, 3, 3, 3, 3, 3, 3, 3, 3, 3, 3, 3, 3, 3, 3, 3, 3, 3, 3, 3, 3, 3, 3, 3, 3, 3, 3, 3, 3, 3, 3, 3, 3, 3, 3, 3, 3, 3, 3, 3, 3, 3, 3, 3, 3, 3, 3, 3, 3, 3, 3, 3, 3, 3, 3, 3, 0, 0, 0, 0, 0, 0, 0, 0, 0, 0, 0, 0, 0, 0, 0, 0, 0, 0, 0, 0, 0, 0, 0, 0, 0, 0, 0, 0, 0, 0, 0, 0, 0, 0, 0, 0, 0, 0, 0, 0, 0, 0, 0, 0, 0, 0, 0, 0, 0, 0, 0, 0, 0, 0, 0, 0, 2, 2, 2, 2, 2, 2, 2, 2, 1, 2, 1, 2, 1, 2, 1, 2, 1, 2, 1, 2, 1, 2, 1, 2, 3, 3, 3, 3, 3, 3, 3, 3, 3, 3, 3, 3, 3, 3, 3, 3, 3, 3, 3, 3, 3, 3, 3, 3, 3, 3, 3, 3, 3, 3, 3, 3, 3, 3, 3, 3, 3, 3, 3, 3, 3, 3, 3, 3, 3, 3, 3, 3, 3, 3, 3, 3, 3, 3, 3, 3, 3])
_uv = me_cube_001.uv_layers.new(name='UVTex')
_uv.uv.foreach_set('vector', [0.6368, 0.5871, 0.6635, 0.5888, 0.6822, 0.6571, 0.6516, 0.6388, 0.667, 0.5904, 0.629, 0.5849, 0.6403, 0.6324, 0.6811, 0.6568, 0.6403, 0.6324, 0.6503, 0.6813, 0.6803, 0.6804, 0.6811, 0.6568, 0.6503, 0.6813, 0.617, 0.732, 0.6785, 0.7209, 0.6803, 0.6804, 0.6822, 0.6571, 0.6803, 0.6799, 0.6503, 0.683, 0.6516, 0.6388, 0.6803, 0.6799, 0.6785, 0.7213, 0.6177, 0.7315, 0.6503, 0.683, 0.6635, 0.5888, 0.6667, 0.5886, 0.6764, 0.6623, 0.6822, 0.6571, 0.6667, 0.5886, 0.667, 0.5904, 0.6811, 0.6568, 0.6764, 0.6623, 0.617, 0.732, 0.6189, 0.7447, 0.6768, 0.7326, 0.6785, 0.7209, 0.6189, 0.7447, 0.6177, 0.7315, 0.6785, 0.7213, 0.6768, 0.7326, 0.5992, 0.4189, 0.6246, 0.4503, 0.6342, 0.4149, 0.6041, 0.3936, 0.5992, 0.4189, 0.5992, 0.4189, 0.6041, 0.3936, 0.598, 0.3911, 0.5992, 0.4189, 0.5992, 0.4189, 0.598, 0.3911, 0.6031, 0.3932, 0.623, 0.4555, 0.5992, 0.4189, 0.6031, 0.3932, 0.6371, 0.417, 0.6581, 0.456, 0.674, 0.4633, 0.6784, 0.429, 0.6639, 0.423, 0.674, 0.4633, 0.6724, 0.4638, 0.6705, 0.4263, 0.6784, 0.429, 0.6724, 0.4638, 0.623, 0.4555, 0.6371, 0.417, 0.6705, 0.4263, 0.6246, 0.4503, 0.6581, 0.456, 0.6639, 0.423, 0.6342, 0.4149, 0.6342, 0.4149, 0.6639, 0.423, 0.6742, 0.3193, 0.6503, 0.3136, 0.6705, 0.4263, 0.6371, 0.417, 0.6494, 0.3072, 0.6652, 0.3102, 0.6784, 0.429, 0.6705, 0.4263, 0.6652, 0.3102, 0.6801, 0.3195, 0.6639, 0.423, 0.6784, 0.429, 0.6801, 0.3195, 0.6742, 0.3193, 0.6371, 0.417, 0.6031, 0.3932, 0.6363, 0.304, 0.6494, 0.3072, 0.6031, 0.3932, 0.598, 0.3911, 0.6162, 0.3084, 0.6363, 0.304, 0.598, 0.3911, 0.6041, 0.3936, 0.6239, 0.3073, 0.6162, 0.3084, 0.6041, 0.3936, 0.6342, 0.4149, 0.6503, 0.3136, 0.6239, 0.3073, 0.6771, 0.2827, 0.6782, 0.2682, 0.6571, 0.2639, 0.655, 0.2782, 0.6782, 0.2682, 0.6811, 0.2337, 0.6616, 0.2299, 0.6571, 0.2639, 0.6545, 0.2781, 0.6568, 0.2638, 0.6689, 0.2663, 0.6717, 0.2816, 0.6568, 0.2638, 0.6619, 0.2297, 0.6778, 0.2329, 0.6689, 0.2663, 0.6717, 0.2816, 0.6689, 0.2663, 0.6836, 0.2693, 0.6827, 0.2839, 0.6689, 0.2663, 0.6778, 0.2329, 0.6863, 0.2347, 0.6836, 0.2693, 0.6827, 0.2839, 0.6836, 0.2693, 0.6782, 0.2682, 0.6771, 0.2827, 0.6836, 0.2693, 0.6863, 0.2347, 0.6811, 0.2337, 0.6782, 0.2682, 0.6341, 0.2739, 0.6415, 0.2607, 0.6568, 0.2638, 0.6545, 0.2781, 0.6415, 0.2607, 0.6432, 0.226, 0.6619, 0.2297, 0.6568, 0.2638, 0.6234, 0.2717, 0.627, 0.2577, 0.6415, 0.2607, 0.6341, 0.2739, 0.627, 0.2577, 0.6343, 0.2243, 0.6432, 0.226, 0.6415, 0.2607, 0.6301, 0.2731, 0.6334, 0.259, 0.627, 0.2577, 0.6234, 0.2717, 0.6334, 0.259, 0.64, 0.2255, 0.6343, 0.2243, 0.627, 0.2577, 0.655, 0.2782, 0.6571, 0.2639, 0.6334, 0.259, 0.6301, 0.2731, 0.6571, 0.2639, 0.6616, 0.2299, 0.64, 0.2255, 0.6334, 0.259, 0.6503, 0.3136, 0.6531, 0.292, 0.6275, 0.2865, 0.6239, 0.3073, 0.6531, 0.292, 0.655, 0.2782, 0.6301, 0.2731, 0.6275, 0.2865, 0.6239, 0.3073, 0.6275, 0.2865, 0.6206, 0.285, 0.6162, 0.3084, 0.6275, 0.2865, 0.6301, 0.2731, 0.6234, 0.2717, 0.6206, 0.285, 0.6162, 0.3084, 0.6206, 0.285, 0.6308, 0.2872, 0.6363, 0.304, 0.6206, 0.285, 0.6234, 0.2717, 0.6341, 0.2739, 0.6308, 0.2872, 0.6363, 0.304, 0.6308, 0.2872, 0.6526, 0.2918, 0.6494, 0.3072, 0.6308, 0.2872, 0.6341, 0.2739, 0.6545, 0.2781, 0.6526, 0.2918, 0.6801, 0.3195, 0.6818, 0.2982, 0.676, 0.2969, 0.6742, 0.3193, 0.6818, 0.2982, 0.6827, 0.2839, 0.6771, 0.2827, 0.676, 0.2969, 0.6652, 0.3102, 0.6712, 0.2959, 0.6818, 0.2982, 0.6801, 0.3195, 0.6712, 0.2959, 0.6717, 0.2816, 0.6827, 0.2839, 0.6818, 0.2982, 0.6494, 0.3072, 0.6526, 0.2918, 0.6712, 0.2959, 0.6652, 0.3102, 0.6526, 0.2918, 0.6545, 0.2781, 0.6717, 0.2816, 0.6712, 0.2959, 0.6742, 0.3193, 0.676, 0.2969, 0.6531, 0.292, 0.6503, 0.3136, 0.676, 0.2969, 0.6771, 0.2827, 0.655, 0.2782, 0.6531, 0.292, 0.6246, 0.4503, 0.6247, 0.4878, 0.6573, 0.4849, 0.6581, 0.456, 0.6369, 0.4846, 0.623, 0.4555, 0.6724, 0.4638, 0.6711, 0.4877, 0.6727, 0.4879, 0.674, 0.4633, 0.6581, 0.456, 0.6573, 0.4849, 0.6711, 0.4877, 0.6724, 0.4638, 0.674, 0.4633, 0.6727, 0.4879, 0.6768, 0.7326, 0.6785, 0.7213, 0.6954, 0.7167, 0.6945, 0.7264, 0.6785, 0.7209, 0.6768, 0.7326, 0.6945, 0.7264, 0.6954, 0.7163, 0.6954, 0.7163, 0.6945, 0.7264, 0.7144, 0.7137, 0.715, 0.7036, 0.6945, 0.7264, 0.6954, 0.7167, 0.7151, 0.7039, 0.7144, 0.7137, 0.6785, 0.7213, 0.6803, 0.6799, 0.6954, 0.6804, 0.6954, 0.7167, 0.6785, 0.7209, 0.6954, 0.7163, 0.6954, 0.68, 0.6803, 0.6804, 0.7144, 0.7137, 0.7151, 0.7039, 0.7199, 0.6685, 0.7276, 0.6718, 0.715, 0.7036, 0.7144, 0.7137, 0.7276, 0.6718, 0.7198, 0.6685, 0.6954, 0.7167, 0.6954, 0.6804, 0.7199, 0.6685, 0.7151, 0.7039, 0.6954, 0.7163, 0.715, 0.7036, 0.7198, 0.6685, 0.6954, 0.68, 0.6822, 0.6571, 0.7011, 0.6628, 0.6954, 0.6804, 0.6803, 0.6799, 0.6811, 0.6568, 0.6803, 0.6804, 0.6954, 0.68, 0.7009, 0.6627, 0.6954, 0.6804, 0.7011, 0.6628, 0.7199, 0.6685, 0.6954, 0.68, 0.7198, 0.6685, 0.7009, 0.6627, 0.7009, 0.6627, 0.7198, 0.6685, 0.7257, 0.6547, 0.7052, 0.6479, 0.7199, 0.6685, 0.7011, 0.6628, 0.7067, 0.6503, 0.7268, 0.6565, 0.6811, 0.6568, 0.7009, 0.6627, 0.7052, 0.6479, 0.6875, 0.6421, 0.7011, 0.6628, 0.6822, 0.6571, 0.6894, 0.6441, 0.7067, 0.6503, 0.7198, 0.6685, 0.7276, 0.6718, 0.7347, 0.659, 0.7257, 0.6547, 0.7276, 0.6718, 0.7199, 0.6685, 0.7268, 0.6565, 0.7347, 0.659, 0.6822, 0.6571, 0.6764, 0.6623, 0.6852, 0.6434, 0.6894, 0.6441, 0.6764, 0.6623, 0.6811, 0.6568, 0.6875, 0.6421, 0.6852, 0.6434, 0.7145, 0.6271, 0.7344, 0.638, 0.7459, 0.6076, 0.73, 0.5978, 0.7355, 0.6398, 0.7163, 0.6297, 0.7314, 0.5999, 0.7467, 0.609, 0.6988, 0.6188, 0.7145, 0.6271, 0.73, 0.5978, 0.7174, 0.5902, 0.7163, 0.6297, 0.7004, 0.6208, 0.7172, 0.5894, 0.7314, 0.5999, 0.7344, 0.638, 0.7432, 0.6431, 0.7544, 0.6118, 0.7459, 0.6076, 0.7432, 0.6431, 0.7355, 0.6398, 0.7467, 0.609, 0.7544, 0.6118, 0.7004, 0.6208, 0.696, 0.6179, 0.7151, 0.5893, 0.7172, 0.5894, 0.696, 0.6179, 0.6988, 0.6188, 0.7174, 0.5902, 0.7151, 0.5893, 0.7151, 0.5893, 0.7174, 0.5902, 0.738, 0.5602, 0.7296, 0.5604, 0.7172, 0.5894, 0.7151, 0.5893, 0.7296, 0.5604, 0.7275, 0.5647, 0.7544, 0.6118, 0.7467, 0.609, 0.7536, 0.5803, 0.7658, 0.5818, 0.7459, 0.6076, 0.7544, 0.6118, 0.7658, 0.5818, 0.763, 0.5766, 0.7314, 0.5999, 0.7172, 0.5894, 0.7275, 0.5647, 0.7376, 0.5724, 0.7174, 0.5902, 0.73, 0.5978, 0.751, 0.567, 0.738, 0.5602, 0.7467, 0.609, 0.7314, 0.5999, 0.7376, 0.5724, 0.7536, 0.5803, 0.73, 0.5978, 0.7459, 0.6076, 0.763, 0.5766, 0.751, 0.567, 0.751, 0.567, 0.763, 0.5766, 0.7835, 0.5288, 0.7789, 0.5214, 0.7536, 0.5803, 0.7376, 0.5724, 0.754, 0.5293, 0.771, 0.5371, 0.738, 0.5602, 0.751, 0.567, 0.7789, 0.5214, 0.7654, 0.5147, 0.7376, 0.5724, 0.7275, 0.5647, 0.7456, 0.5211, 0.754, 0.5293, 0.763, 0.5766, 0.7658, 0.5818, 0.7852, 0.5382, 0.7835, 0.5288, 0.7658, 0.5818, 0.7536, 0.5803, 0.771, 0.5371, 0.7852, 0.5382, 0.7275, 0.5647, 0.7296, 0.5604, 0.7525, 0.5158, 0.7456, 0.5211, 0.7296, 0.5604, 0.738, 0.5602, 0.7654, 0.5147, 0.7525, 0.5158, 0.7525, 0.5158, 0.7654, 0.5147, 0.7851, 0.4737, 0.781, 0.4738, 0.7456, 0.5211, 0.7525, 0.5158, 0.781, 0.4738, 0.7798, 0.4758, 0.7852, 0.5382, 0.771, 0.5371, 0.7918, 0.4831, 0.7969, 0.4839, 0.7835, 0.5288, 0.7852, 0.5382, 0.7969, 0.4839, 0.7966, 0.4813, 0.754, 0.5293, 0.7456, 0.5211, 0.7798, 0.4758, 0.7844, 0.4794, 0.7654, 0.5147, 0.7789, 0.5214, 0.7912, 0.4768, 0.7851, 0.4737, 0.771, 0.5371, 0.754, 0.5293, 0.7844, 0.4794, 0.7918, 0.4831, 0.7789, 0.5214, 0.7835, 0.5288, 0.7966, 0.4813, 0.7912, 0.4768, 0.6247, 0.4878, 0.625, 0.5337, 0.6592, 0.5376, 0.6573, 0.4849, 0.625, 0.5337, 0.629, 0.5849, 0.667, 0.5904, 0.6592, 0.5376, 0.6368, 0.5871, 0.6368, 0.5359, 0.6643, 0.5383, 0.6635, 0.5888, 0.6368, 0.5359, 0.6369, 0.4846, 0.6711, 0.4877, 0.6643, 0.5383, 0.6667, 0.5886, 0.6668, 0.5382, 0.6592, 0.5376, 0.667, 0.5904, 0.6668, 0.5382, 0.6727, 0.4879, 0.6573, 0.4849, 0.6592, 0.5376, 0.6635, 0.5888, 0.6643, 0.5383, 0.6668, 0.5382, 0.6667, 0.5886, 0.6643, 0.5383, 0.6711, 0.4877, 0.6727, 0.4879, 0.6668, 0.5382, 0.746, 0.0376, 0.7483, 0.06423, 0.6803, 0.0531, 0.6764, 0.0376, 0.7483, 0.06423, 0.7473, 0.08972, 0.6987, 0.06746, 0.6803, 0.0531, 0.656, 0.0376, 0.6552, 0.0531, 0.7196, 0.06423, 0.7256, 0.0376, 0.6552, 0.0531, 0.6783, 0.06746, 0.7269, 0.08972, 0.7196, 0.06423, 0.7256, 0.0376, 0.7358, 0.0376, 0.6578, 0.0376, 0.656, 0.0376, 0.7358, 0.0376, 0.746, 0.0376, 0.6764, 0.0376, 0.6578, 0.0376, 0.7473, 0.08972, 0.7371, 0.09217, 0.6669, 0.06688, 0.6987, 0.06746, 0.7371, 0.09217, 0.7269, 0.08972, 0.6783, 0.06746, 0.6669, 0.06688, 0.6803, 0.0531, 0.6541, 0.05057, 0.6578, 0.0376, 0.6764, 0.0376, 0.6541, 0.05057, 0.6552, 0.0531, 0.656, 0.0376, 0.6578, 0.0376, 0.6987, 0.06746, 0.6669, 0.06688, 0.6541, 0.05057, 0.6803, 0.0531, 0.6669, 0.06688, 0.6783, 0.06746, 0.6552, 0.0531, 0.6541, 0.05057, 0.9303, 0.08556, 0.9658, 0.08746, 0.9501, 0.0376, 0.9262, 0.0376, 0.9658, 0.08746, 0.961, 0.0893, 0.9446, 0.0376, 0.9501, 0.0376, 0.9251, 0.1331, 0.9463, 0.1301, 0.9658, 0.08746, 0.9303, 0.08556, 0.9463, 0.1301, 0.9407, 0.1331, 0.961, 0.0893, 0.9658, 0.08746, 0.7196, 0.06423, 0.803, 0.08011, 0.8142, 0.04467, 0.7256, 0.0376, 0.803, 0.08011, 0.8317, 0.08556, 0.8368, 0.0376, 0.8142, 0.04467, 0.7269, 0.08972, 0.8086, 0.1091, 0.803, 0.08011, 0.7196, 0.06423, 0.8086, 0.1091, 0.8571, 0.1335, 0.8317, 0.08556, 0.803, 0.08011, 0.7483, 0.06423, 0.8364, 0.08011, 0.8335, 0.1091, 0.7473, 0.08972, 0.8364, 0.08011, 0.8776, 0.0893, 0.8723, 0.1335, 0.8335, 0.1091, 0.746, 0.0376, 0.8375, 0.04467, 0.8364, 0.08011, 0.7483, 0.06423, 0.8375, 0.04467, 0.8601, 0.0376, 0.8776, 0.0893, 0.8364, 0.08011, 0.7371, 0.09217, 0.8211, 0.1159, 0.8086, 0.1091, 0.7269, 0.08972, 0.8211, 0.1159, 0.8647, 0.139, 0.8571, 0.1335, 0.8086, 0.1091, 0.7473, 0.08972, 0.8335, 0.1091, 0.8211, 0.1159, 0.7371, 0.09217, 0.8335, 0.1091, 0.8723, 0.1335, 0.8647, 0.139, 0.8211, 0.1159, 0.7358, 0.0376, 0.8259, 0.04467, 0.8375, 0.04467, 0.746, 0.0376, 0.8259, 0.04467, 0.8484, 0.0376, 0.8601, 0.0376, 0.8375, 0.04467, 0.7256, 0.0376, 0.8142, 0.04467, 0.8259, 0.04467, 0.7358, 0.0376, 0.8142, 0.04467, 0.8368, 0.0376, 0.8484, 0.0376, 0.8259, 0.04467, 0.8776, 0.0893, 0.9072, 0.0893, 0.9035, 0.1333, 0.8723, 0.1335, 0.9072, 0.0893, 0.961, 0.0893, 0.9407, 0.1331, 0.9035, 0.1333, 0.8601, 0.0376, 0.9036, 0.0376, 0.9072, 0.0893, 0.8776, 0.0893, 0.9036, 0.0376, 0.9446, 0.0376, 0.961, 0.0893, 0.9072, 0.0893, 0.8317, 0.08556, 0.8754, 0.08556, 0.8803, 0.0376, 0.8368, 0.0376, 0.8754, 0.08556, 0.9303, 0.08556, 0.9262, 0.0376, 0.8803, 0.0376, 0.8571, 0.1335, 0.883, 0.1333, 0.8754, 0.08556, 0.8317, 0.08556, 0.883, 0.1333, 0.9251, 0.1331, 0.9303, 0.08556, 0.8754, 0.08556, 0.8484, 0.0376, 0.8993, 0.0376, 0.9036, 0.0376, 0.8601, 0.0376, 0.8993, 0.0376, 0.9501, 0.0376, 0.9446, 0.0376, 0.9036, 0.0376, 0.8368, 0.0376, 0.8803, 0.0376, 0.8993, 0.0376, 0.8484, 0.0376, 0.8803, 0.0376, 0.9262, 0.0376, 0.9501, 0.0376, 0.8993, 0.0376, 0.9017, 0.1674, 0.9035, 0.1333, 0.9407, 0.1331, 0.926, 0.1668, 0.926, 0.1668, 0.9407, 0.1331, 0.9463, 0.1301, 0.9309, 0.1651, 0.9149, 0.1622, 0.9309, 0.1651, 0.9463, 0.1301, 0.9251, 0.1331, 0.9149, 0.1622, 0.9251, 0.1331, 0.883, 0.1333, 0.8865, 0.1615, 0.8658, 0.1626, 0.8865, 0.1615, 0.883, 0.1333, 0.8571, 0.1335, 0.8658, 0.1626, 0.8571, 0.1335, 0.8647, 0.139, 0.8574, 0.1645, 0.8719, 0.1667, 0.8574, 0.1645, 0.8647, 0.139, 0.8723, 0.1335, 0.9017, 0.1674, 0.8719, 0.1667, 0.8723, 0.1335, 0.9035, 0.1333, 0.6616, 0.2299, 0.6672, 0.1631, 0.6521, 0.1605, 0.64, 0.2255, 0.6672, 0.1631, 0.6713, 0.1115, 0.6594, 0.1099, 0.6521, 0.1605, 0.64, 0.2255, 0.6521, 0.1605, 0.6496, 0.1599, 0.6343, 0.2243, 0.6521, 0.1605, 0.6594, 0.1099, 0.659, 0.1096, 0.6496, 0.1599, 0.6343, 0.2243, 0.6496, 0.1599, 0.6584, 0.1609, 0.6432, 0.226, 0.6496, 0.1599, 0.659, 0.1096, 0.6686, 0.1102, 0.6584, 0.1609, 0.6432, 0.226, 0.6584, 0.1609, 0.6726, 0.1629, 0.6619, 0.2297, 0.6584, 0.1609, 0.6686, 0.1102, 0.6811, 0.1112, 0.6726, 0.1629, 0.6863, 0.2347, 0.6887, 0.1657, 0.6831, 0.1651, 0.6811, 0.2337, 0.6887, 0.1657, 0.6929, 0.1127, 0.6863, 0.1124, 0.6831, 0.1651, 0.6778, 0.2329, 0.6847, 0.1648, 0.6887, 0.1657, 0.6863, 0.2347, 0.6847, 0.1648, 0.6919, 0.1124, 0.6929, 0.1127, 0.6887, 0.1657, 0.6619, 0.2297, 0.6726, 0.1629, 0.6847, 0.1648, 0.6778, 0.2329, 0.6726, 0.1629, 0.6811, 0.1112, 0.6919, 0.1124, 0.6847, 0.1648, 0.6811, 0.2337, 0.6831, 0.1651, 0.6672, 0.1631, 0.6616, 0.2299, 0.6831, 0.1651, 0.6863, 0.1124, 0.6713, 0.1115, 0.6672, 0.1631, 0.7912, 0.4768, 0.7966, 0.4813, 0.8045, 0.4706, 0.7973, 0.4668, 0.7918, 0.4831, 0.7844, 0.4794, 0.7867, 0.4727, 0.797, 0.4751, 0.7851, 0.4737, 0.7912, 0.4768, 0.7973, 0.4668, 0.7884, 0.464, 0.7844, 0.4794, 0.7798, 0.4758, 0.7803, 0.469, 0.7867, 0.4727, 0.7966, 0.4813, 0.7969, 0.4839, 0.8045, 0.4743, 0.8045, 0.4706, 0.7969, 0.4839, 0.7918, 0.4831, 0.797, 0.4751, 0.8045, 0.4743, 0.7798, 0.4758, 0.781, 0.4738, 0.7824, 0.4654, 0.7803, 0.469, 0.781, 0.4738, 0.7851, 0.4737, 0.7884, 0.464, 0.7824, 0.4654, 0.9004, 0.3668, 0.9247, 0.367, 0.9352, 0.3541, 0.9016, 0.35, 0.8831, 0.368, 0.9004, 0.3668, 0.9016, 0.35, 0.8813, 0.3607, 0.9256, 0.3644, 0.9039, 0.3659, 0.9171, 0.3506, 0.926, 0.351, 0.9419, 0.365, 0.9256, 0.3644, 0.926, 0.351, 0.9614, 0.3497, 0.8847, 0.3669, 0.8831, 0.368, 0.8813, 0.3607, 0.8821, 0.3589, 0.9247, 0.367, 0.9367, 0.3655, 0.9561, 0.356, 0.9352, 0.3541, 0.9039, 0.3659, 0.8847, 0.3669, 0.8821, 0.3589, 0.9171, 0.3506, 0.9367, 0.3655, 0.9419, 0.365, 0.9614, 0.3497, 0.9561, 0.356, 0.9561, 0.356, 0.9614, 0.3497, 0.9688, 0.3122, 0.9644, 0.3174, 0.9171, 0.3506, 0.8821, 0.3589, 0.8804, 0.3063, 0.8998, 0.3074, 0.9352, 0.3541, 0.9561, 0.356, 0.9644, 0.3174, 0.9394, 0.3195, 0.9614, 0.3497, 0.926, 0.351, 0.9373, 0.3091, 0.9688, 0.3122, 0.926, 0.351, 0.9171, 0.3506, 0.8998, 0.3074, 0.9373, 0.3091, 0.8813, 0.3607, 0.9016, 0.35, 0.9155, 0.3186, 0.8847, 0.3182, 0.9016, 0.35, 0.9352, 0.3541, 0.9394, 0.3195, 0.9155, 0.3186, 0.9155, 0.3186, 0.9394, 0.3195, 0.947, 0.297, 0.9101, 0.2984, 0.8847, 0.3182, 0.9155, 0.3186, 0.9101, 0.2984, 0.8803, 0.2899, 0.9373, 0.3091, 0.8998, 0.3074, 0.8967, 0.2872, 0.9376, 0.2914, 0.9688, 0.3122, 0.9373, 0.3091, 0.9376, 0.2914, 0.9631, 0.2944, 0.8804, 0.3063, 0.8847, 0.3182, 0.8803, 0.2899, 0.8812, 0.2902, 0.9394, 0.3195, 0.9644, 0.3174, 0.9637, 0.2983, 0.947, 0.297, 0.8998, 0.3074, 0.8804, 0.3063, 0.8812, 0.2902, 0.8967, 0.2872, 0.9644, 0.3174, 0.9688, 0.3122, 0.9631, 0.2944, 0.9637, 0.2983, 0.8895, 0.2563, 0.936, 0.2455, 0.9416, 0.2554, 0.9007, 0.2512, 0.8923, 0.2589, 0.9185, 0.2573, 0.936, 0.2455, 0.8895, 0.2563, 0.9613, 0.2616, 0.936, 0.2455, 0.9185, 0.2573, 0.943, 0.2643, 0.9613, 0.2616, 0.9671, 0.2584, 0.9416, 0.2554, 0.936, 0.2455, 0.9631, 0.2944, 0.964, 0.286, 0.9644, 0.289, 0.9637, 0.2983, 0.964, 0.286, 0.9645, 0.2813, 0.9648, 0.2838, 0.9644, 0.289, 0.8812, 0.2902, 0.8829, 0.281, 0.8976, 0.2788, 0.8967, 0.2872, 0.8829, 0.281, 0.8838, 0.2758, 0.8981, 0.2741, 0.8976, 0.2788, 0.9637, 0.2983, 0.9644, 0.289, 0.9461, 0.2885, 0.947, 0.297, 0.9644, 0.289, 0.9648, 0.2838, 0.9456, 0.2836, 0.9461, 0.2885, 0.8803, 0.2899, 0.8831, 0.2818, 0.8829, 0.281, 0.8812, 0.2902, 0.8831, 0.2818, 0.8847, 0.2771, 0.8838, 0.2758, 0.8829, 0.281, 0.9376, 0.2914, 0.9385, 0.283, 0.964, 0.286, 0.9631, 0.2944, 0.9385, 0.283, 0.939, 0.2783, 0.9645, 0.2813, 0.964, 0.286, 0.8967, 0.2872, 0.8976, 0.2788, 0.9385, 0.283, 0.9376, 0.2914, 0.8976, 0.2788, 0.8981, 0.2741, 0.939, 0.2783, 0.9385, 0.283, 0.9101, 0.2984, 0.9121, 0.2893, 0.8831, 0.2818, 0.8803, 0.2899, 0.9121, 0.2893, 0.9133, 0.2841, 0.8847, 0.2771, 0.8831, 0.2818, 0.947, 0.297, 0.9461, 0.2885, 0.9121, 0.2893, 0.9101, 0.2984, 0.9461, 0.2885, 0.9456, 0.2836, 0.9133, 0.2841, 0.9121, 0.2893, 0.9645, 0.2813, 0.9652, 0.2756, 0.9653, 0.2775, 0.9648, 0.2838, 0.9652, 0.2756, 0.9671, 0.2584, 0.9613, 0.2616, 0.9653, 0.2775, 0.8838, 0.2758, 0.885, 0.2696, 0.8987, 0.2684, 0.8981, 0.2741, 0.885, 0.2696, 0.8895, 0.2563, 0.9007, 0.2512, 0.8987, 0.2684, 0.9648, 0.2838, 0.9653, 0.2775, 0.9449, 0.2778, 0.9456, 0.2836, 0.9653, 0.2775, 0.9613, 0.2616, 0.943, 0.2643, 0.9449, 0.2778, 0.8847, 0.2771, 0.8866, 0.2716, 0.885, 0.2696, 0.8838, 0.2758, 0.8866, 0.2716, 0.8923, 0.2589, 0.8895, 0.2563, 0.885, 0.2696, 0.939, 0.2783, 0.9396, 0.2726, 0.9652, 0.2756, 0.9645, 0.2813, 0.9396, 0.2726, 0.9416, 0.2554, 0.9671, 0.2584, 0.9652, 0.2756, 0.8981, 0.2741, 0.8987, 0.2684, 0.9396, 0.2726, 0.939, 0.2783, 0.8987, 0.2684, 0.9007, 0.2512, 0.9416, 0.2554, 0.9396, 0.2726, 0.9133, 0.2841, 0.9146, 0.2779, 0.8866, 0.2716, 0.8847, 0.2771, 0.9146, 0.2779, 0.9185, 0.2573, 0.8923, 0.2589, 0.8866, 0.2716, 0.9456, 0.2836, 0.9449, 0.2778, 0.9146, 0.2779, 0.9133, 0.2841, 0.9449, 0.2778, 0.943, 0.2643, 0.9185, 0.2573, 0.9146, 0.2779, 0.8847, 0.3182, 0.8804, 0.3063, 0.8757, 0.3155, 0.8819, 0.3288, 0.8813, 0.3607, 0.8847, 0.3182, 0.8819, 0.3288, 0.8722, 0.3497, 0.8804, 0.3063, 0.8821, 0.3589, 0.8758, 0.3516, 0.8757, 0.3155, 0.8821, 0.3589, 0.8813, 0.3607, 0.8722, 0.3497, 0.8758, 0.3516, 0.8757, 0.3155, 0.8758, 0.3516, 0.8658, 0.3458, 0.855, 0.3297, 0.855, 0.3297, 0.8643, 0.3367, 0.8569, 0.3156, 0.8464, 0.3126, 0.8643, 0.3367, 0.8819, 0.3288, 0.8787, 0.3138, 0.8569, 0.3156, 0.8757, 0.3155, 0.855, 0.3297, 0.8464, 0.3126, 0.8715, 0.3108, 0.8819, 0.3288, 0.8757, 0.3155, 0.8715, 0.3108, 0.8787, 0.3138, 0.8787, 0.3138, 0.8715, 0.3108, 0.869, 0.2916, 0.875, 0.2934, 0.8715, 0.3108, 0.8464, 0.3126, 0.8517, 0.296, 0.869, 0.2916, 0.8569, 0.3156, 0.8787, 0.3138, 0.875, 0.2934, 0.8576, 0.2978, 0.8464, 0.3126, 0.8569, 0.3156, 0.8576, 0.2978, 0.8517, 0.296, 0.8517, 0.296, 0.8576, 0.2978, 0.8589, 0.2949, 0.855, 0.2937, 0.8576, 0.2978, 0.875, 0.2934, 0.8701, 0.292, 0.8589, 0.2949, 0.869, 0.2916, 0.8517, 0.296, 0.855, 0.2937, 0.8662, 0.2908, 0.875, 0.2934, 0.869, 0.2916, 0.8662, 0.2908, 0.8701, 0.292, 0.8701, 0.292, 0.8662, 0.2908, 0.855, 0.2937, 0.8589, 0.2949, 0.8658, 0.3458, 0.8678, 0.3445, 0.8643, 0.3367, 0.855, 0.3297, 0.8819, 0.3288, 0.8643, 0.3367, 0.8678, 0.3445, 0.8722, 0.3497, 0.8758, 0.3516, 0.8722, 0.3497, 0.8678, 0.3445, 0.8658, 0.3458, 0.6177, 0.7315, 0.6189, 0.7447, 0.6189, 0.7539, 0.6136, 0.7553, 0.6189, 0.7447, 0.617, 0.732, 0.6129, 0.7552, 0.6189, 0.7539, 0.1822, 0.08566, 0.1917, 0.08778, 0.1931, 0.0997, 0.1971, 0.09508, 0.1907, 0.08785, 0.1822, 0.08566, 0.1971, 0.09508, 0.1904, 0.09027, 0.06717, 0.5396, 0.1766, 0.5514, 0.1414, 0.5319, 0.0751, 0.5326, 0.1766, 0.5514, 0.2253, 0.5826, 0.1703, 0.5719, 0.1414, 0.5319, 0.1931, 0.0997, 0.1404, 0.1023, 0.1168, 0.1038, 0.1971, 0.09508, 0.1404, 0.1023, 0.1204, 0.134, 0.08111, 0.1266, 0.1168, 0.1038, 0.629, 0.5849, 0.6089, 0.5849, 0.6146, 0.6324, 0.6403, 0.6324, 0.6089, 0.5849, 0.5889, 0.5849, 0.5889, 0.6324, 0.6146, 0.6324, 0.5889, 0.5855, 0.6128, 0.5863, 0.6202, 0.6366, 0.5889, 0.6345, 0.6128, 0.5863, 0.6368, 0.5871, 0.6516, 0.6388, 0.6202, 0.6366, 0.6503, 0.683, 0.6196, 0.683, 0.6202, 0.6366, 0.6516, 0.6388, 0.6196, 0.683, 0.5889, 0.683, 0.5889, 0.6345, 0.6202, 0.6366, 0.6177, 0.7315, 0.6033, 0.7277, 0.6196, 0.683, 0.6503, 0.683, 0.6033, 0.7277, 0.5889, 0.7239, 0.5889, 0.683, 0.6196, 0.683, 0.5889, 0.6813, 0.6196, 0.6813, 0.6146, 0.6324, 0.5889, 0.6324, 0.6196, 0.6813, 0.6503, 0.6813, 0.6403, 0.6324, 0.6146, 0.6324, 0.5889, 0.7239, 0.6028, 0.7269, 0.6196, 0.6813, 0.5889, 0.6813, 0.6028, 0.7269, 0.617, 0.732, 0.6503, 0.6813, 0.6196, 0.6813, 0.5889, 0.4521, 0.5971, 0.4525, 0.594, 0.4253, 0.5889, 0.4317, 0.5971, 0.4525, 0.6246, 0.4503, 0.5992, 0.4189, 0.594, 0.4253, 0.623, 0.4555, 0.606, 0.4576, 0.594, 0.4192, 0.5992, 0.4189, 0.606, 0.4576, 0.5889, 0.4597, 0.5889, 0.4195, 0.594, 0.4192, 0.5992, 0.4189, 0.594, 0.4192, 0.594, 0.4253, 0.5992, 0.4189, 0.594, 0.4192, 0.5889, 0.4195, 0.5889, 0.4317, 0.594, 0.4253, 0.5992, 0.4189, 0.594, 0.4192, 0.594, 0.4192, 0.5992, 0.4189, 0.594, 0.4192, 0.5889, 0.4195, 0.5889, 0.4195, 0.594, 0.4192, 0.5889, 0.4597, 0.606, 0.4576, 0.6129, 0.4846, 0.5889, 0.4846, 0.606, 0.4576, 0.623, 0.4555, 0.6369, 0.4846, 0.6129, 0.4846, 0.6246, 0.4503, 0.5971, 0.4525, 0.5971, 0.487, 0.6247, 0.4878, 0.5971, 0.4525, 0.5889, 0.4521, 0.5889, 0.4868, 0.5971, 0.487, 0.5889, 0.5351, 0.6128, 0.5355, 0.6128, 0.5863, 0.5889, 0.5855, 0.6128, 0.5355, 0.6368, 0.5359, 0.6368, 0.5871, 0.6128, 0.5863, 0.5889, 0.4846, 0.6129, 0.4846, 0.6128, 0.5355, 0.5889, 0.5351, 0.6129, 0.4846, 0.6369, 0.4846, 0.6368, 0.5359, 0.6128, 0.5355, 0.5889, 0.5321, 0.6069, 0.5329, 0.5971, 0.487, 0.5889, 0.4868, 0.6069, 0.5329, 0.625, 0.5337, 0.6247, 0.4878, 0.5971, 0.487, 0.5889, 0.5849, 0.6089, 0.5849, 0.6069, 0.5329, 0.5889, 0.5321, 0.6089, 0.5849, 0.629, 0.5849, 0.625, 0.5337, 0.6069, 0.5329, 0.617, 0.732, 0.6028, 0.7269, 0.6004, 0.7543, 0.6129, 0.7552, 0.6028, 0.7269, 0.5889, 0.7239, 0.5889, 0.7532, 0.6004, 0.7543, 0.5889, 0.7239, 0.6033, 0.7277, 0.6012, 0.7542, 0.5889, 0.7532, 0.6033, 0.7277, 0.6177, 0.7315, 0.6136, 0.7553, 0.6012, 0.7542, 0.02011, 0.5245, 0.04747, 0.5269, 0.04741, 0.5303, 0.01975, 0.528, 0.04747, 0.5269, 0.07487, 0.5294, 0.0751, 0.5326, 0.04741, 0.5303, 0.1917, 0.08778, 0.2119, 0.08629, 0.2114, 0.1014, 0.1931, 0.0997, 0.2119, 0.08629, 0.2304, 0.08444, 0.2304, 0.1023, 0.2114, 0.1014, 0.1374, 0.3867, 0.1946, 0.3951, 0.1711, 0.4106, 0.1174, 0.3854, 0.1946, 0.3951, 0.2304, 0.3949, 0.2304, 0.4216, 0.1711, 0.4106, 0.1757, 0.9358, 0.1024, 0.9702, 0.08182, 0.9251, 0.1517, 0.9098, 0.1024, 0.9702, 0.02136, 0.9852, 0.01836, 0.9268, 0.08182, 0.9251, 0.2304, 0.1089, 0.1874, 0.1062, 0.2114, 0.1014, 0.2304, 0.1023, 0.1874, 0.1062, 0.1404, 0.1023, 0.1931, 0.0997, 0.2114, 0.1014, 0.2304, 0.134, 0.1787, 0.1391, 0.1874, 0.1062, 0.2304, 0.1089, 0.1787, 0.1391, 0.1204, 0.134, 0.1404, 0.1023, 0.1874, 0.1062, 0.1414, 0.5319, 0.09411, 0.5271, 0.04741, 0.5303, 0.0751, 0.5326, 0.1703, 0.5719, 0.112, 0.5534, 0.09411, 0.5271, 0.1414, 0.5319, 0.2819, 0.6717, 0.2934, 0.7287, 0.1873, 0.7099, 0.2034, 0.6624, 0.09939, 0.2006, 0.09311, 0.2522, 0.03121, 0.2337, 0.03966, 0.192, 0.167, 0.2573, 0.1699, 0.2052, 0.2304, 0.2083, 0.2304, 0.2592, 0.09311, 0.2522, 0.09939, 0.2006, 0.1699, 0.2052, 0.167, 0.2573, 0.1873, 0.7099, 0.1359, 0.6844, 0.1267, 0.6365, 0.2034, 0.6624, 0.2253, 0.5826, 0.2594, 0.6203, 0.1884, 0.6197, 0.1703, 0.5719, 0.2594, 0.6203, 0.2819, 0.6717, 0.2034, 0.6624, 0.1884, 0.6197, 0.1204, 0.134, 0.1038, 0.1768, 0.05614, 0.1543, 0.08111, 0.1266, 0.1038, 0.1768, 0.09939, 0.2006, 0.03966, 0.192, 0.05614, 0.1543, 0.1699, 0.2052, 0.1711, 0.1842, 0.2304, 0.1878, 0.2304, 0.2083, 0.1711, 0.1842, 0.1787, 0.1391, 0.2304, 0.134, 0.2304, 0.1878, 0.09939, 0.2006, 0.1038, 0.1768, 0.1711, 0.1842, 0.1699, 0.2052, 0.1038, 0.1768, 0.1204, 0.134, 0.1787, 0.1391, 0.1711, 0.1842, 0.1703, 0.5719, 0.1884, 0.6197, 0.1297, 0.5838, 0.112, 0.5534, 0.1884, 0.6197, 0.2034, 0.6624, 0.1267, 0.6365, 0.1297, 0.5838, 0.04971, 0.5264, 0.01975, 0.528, 0.04741, 0.5303, 0.09411, 0.5271, 0.04971, 0.5264, 0.04741, 0.5303, 0.04971, 0.5264, 0.01813, 0.5256, 0.01975, 0.528, 0.01813, 0.5256, 0.04971, 0.5264, 0.06061, 0.5476, 0.01745, 0.5504, 0.112, 0.5534, 0.06061, 0.5476, 0.04971, 0.5264, 0.09411, 0.5271, 0.1359, 0.6844, 0.05848, 0.6987, 0.06471, 0.6364, 0.1267, 0.6365, 0.2934, 0.7287, 0.2885, 0.802, 0.2009, 0.757, 0.1873, 0.7099, 0.2885, 0.802, 0.2641, 0.8507, 0.2083, 0.8131, 0.2009, 0.757, 0.09311, 0.2522, 0.09223, 0.2915, 0.03481, 0.2874, 0.03121, 0.2337, 0.09223, 0.2915, 0.09938, 0.3283, 0.05271, 0.3231, 0.03481, 0.2874, 0.163, 0.3336, 0.1615, 0.2954, 0.2304, 0.2986, 0.2304, 0.338, 0.1615, 0.2954, 0.167, 0.2573, 0.2304, 0.2592, 0.2304, 0.2986, 0.09938, 0.3283, 0.09223, 0.2915, 0.1615, 0.2954, 0.163, 0.3336, 0.09223, 0.2915, 0.09311, 0.2522, 0.167, 0.2573, 0.1615, 0.2954, 0.102, 0.715, 0.1297, 0.7072, 0.1266, 0.689, 0.08521, 0.6976, 0.1297, 0.7072, 0.1586, 0.7197, 0.1739, 0.7063, 0.1266, 0.689, 0.09291, 0.742, 0.102, 0.715, 0.08521, 0.6976, 0.07504, 0.7418, 0.1586, 0.7197, 0.1664, 0.7455, 0.182, 0.7449, 0.1739, 0.7063, 0.155, 0.7694, 0.1299, 0.7771, 0.1321, 0.7957, 0.168, 0.7825, 0.1664, 0.7455, 0.155, 0.7694, 0.168, 0.7825, 0.182, 0.7449, 0.103, 0.7678, 0.09291, 0.742, 0.07504, 0.7418, 0.08756, 0.7862, 0.1299, 0.7771, 0.103, 0.7678, 0.08756, 0.7862, 0.1321, 0.7957, 0.2641, 0.8507, 0.2329, 0.8912, 0.1688, 0.8552, 0.2083, 0.8131, 0.2329, 0.8912, 0.1757, 0.9358, 0.1517, 0.9098, 0.1688, 0.8552, 0.09938, 0.3283, 0.1209, 0.358, 0.07564, 0.3527, 0.05271, 0.3231, 0.1209, 0.358, 0.1374, 0.3867, 0.1174, 0.3854, 0.07564, 0.3527, 0.1946, 0.3951, 0.1807, 0.3675, 0.2304, 0.3664, 0.2304, 0.3949, 0.1807, 0.3675, 0.163, 0.3336, 0.2304, 0.338, 0.2304, 0.3664, 0.1374, 0.3867, 0.1209, 0.358, 0.1807, 0.3675, 0.1946, 0.3951, 0.1209, 0.358, 0.09938, 0.3283, 0.163, 0.3336, 0.1807, 0.3675, 0.08182, 0.9251, 0.1231, 0.8481, 0.1688, 0.8552, 0.1517, 0.9098, 0.1231, 0.8481, 0.1253, 0.8067, 0.2083, 0.8131, 0.1688, 0.8552, 0.01689, 0.8249, 0.01673, 0.7903, 0.06227, 0.7676, 0.07708, 0.7821, 0.06849, 0.8467, 0.08182, 0.9251, 0.01836, 0.9268, 0.01731, 0.8559, 0.06849, 0.8467, 0.01836, 0.9268, 0.06849, 0.8467, 0.1231, 0.8481, 0.08182, 0.9251, 0.01689, 0.8249, 0.07708, 0.7821, 0.06849, 0.8467, 0.01731, 0.8559, 0.1253, 0.8067, 0.1231, 0.8481, 0.06849, 0.8467, 0.07708, 0.7821, 0.1606, 0.7778, 0.155, 0.7694, 0.1664, 0.7455, 0.1768, 0.7488, 0.1296, 0.7826, 0.1299, 0.7771, 0.155, 0.7694, 0.1606, 0.7778, 0.1768, 0.7488, 0.1664, 0.7455, 0.1586, 0.7197, 0.1706, 0.7155, 0.09525, 0.7079, 0.102, 0.715, 0.09291, 0.742, 0.08521, 0.7438, 0.1706, 0.7155, 0.1586, 0.7197, 0.1297, 0.7072, 0.1317, 0.6991, 0.1317, 0.6991, 0.1297, 0.7072, 0.102, 0.715, 0.09525, 0.7079, 0.08521, 0.7438, 0.09291, 0.742, 0.103, 0.7678, 0.09672, 0.7713, 0.1299, 0.7771, 0.1296, 0.7826, 0.09672, 0.7713, 0.103, 0.7678, 0.2083, 0.8131, 0.1957, 0.7884, 0.1913, 0.7561, 0.2009, 0.757, 0.1957, 0.7884, 0.1606, 0.7778, 0.1768, 0.7488, 0.1913, 0.7561, 0.1253, 0.8067, 0.1276, 0.7935, 0.1957, 0.7884, 0.2083, 0.8131, 0.1276, 0.7935, 0.1296, 0.7826, 0.1606, 0.7778, 0.1957, 0.7884, 0.2009, 0.757, 0.1913, 0.7561, 0.1769, 0.7153, 0.1873, 0.7099, 0.1913, 0.7561, 0.1768, 0.7488, 0.1706, 0.7155, 0.1769, 0.7153, 0.05848, 0.6987, 0.0862, 0.705, 0.07918, 0.7541, 0.06227, 0.7676, 0.0862, 0.705, 0.09525, 0.7079, 0.08521, 0.7438, 0.07918, 0.7541, 0.1873, 0.7099, 0.1769, 0.7153, 0.1347, 0.695, 0.1359, 0.6844, 0.1769, 0.7153, 0.1706, 0.7155, 0.1317, 0.6991, 0.1347, 0.695, 0.1359, 0.6844, 0.1347, 0.695, 0.0862, 0.705, 0.05848, 0.6987, 0.1347, 0.695, 0.1317, 0.6991, 0.09525, 0.7079, 0.0862, 0.705, 0.06227, 0.7676, 0.07918, 0.7541, 0.08995, 0.7722, 0.07708, 0.7821, 0.07918, 0.7541, 0.08521, 0.7438, 0.09672, 0.7713, 0.08995, 0.7722, 0.1296, 0.7826, 0.1276, 0.7935, 0.08995, 0.7722, 0.09672, 0.7713, 0.1276, 0.7935, 0.1253, 0.8067, 0.07708, 0.7821, 0.08995, 0.7722, 0.4528, 0.6301, 0.439, 0.6301, 0.4487, 0.6398, 0.4644, 0.6301, 0.4528, 0.6301, 0.4487, 0.6398, 0.457, 0.648, 0.4722, 0.6301, 0.4644, 0.6301, 0.457, 0.648, 0.4625, 0.6535, 0.4749, 0.6301, 0.4722, 0.6301, 0.4625, 0.6535, 0.4644, 0.6554, 0.4722, 0.6301, 0.4749, 0.6301, 0.4644, 0.6554, 0.4625, 0.6535, 0.4644, 0.6301, 0.4722, 0.6301, 0.4625, 0.6535, 0.457, 0.648, 0.4551, 0.6301, 0.4644, 0.6301, 0.457, 0.648, 0.4504, 0.6414, 0.4504, 0.6414, 0.457, 0.648, 0.439, 0.6554, 0.439, 0.6461, 0.457, 0.648, 0.4625, 0.6535, 0.439, 0.6632, 0.439, 0.6554, 0.4625, 0.6535, 0.4644, 0.6554, 0.439, 0.6659, 0.439, 0.6632, 0.4644, 0.6554, 0.4625, 0.6535, 0.439, 0.6632, 0.439, 0.6659, 0.4625, 0.6535, 0.457, 0.648, 0.439, 0.6554, 0.439, 0.6632, 0.457, 0.648, 0.4487, 0.6398, 0.439, 0.6438, 0.439, 0.6554, 0.4487, 0.6398, 0.439, 0.6301, 0.439, 0.6438, 0.439, 0.6438, 0.439, 0.6301, 0.4293, 0.6398, 0.439, 0.6554, 0.439, 0.6438, 0.4293, 0.6398, 0.4211, 0.648, 0.439, 0.6632, 0.439, 0.6554, 0.4211, 0.648, 0.4156, 0.6535, 0.439, 0.6659, 0.439, 0.6632, 0.4156, 0.6535, 0.4137, 0.6554, 0.439, 0.6632, 0.439, 0.6659, 0.4137, 0.6554, 0.4156, 0.6535, 0.439, 0.6554, 0.439, 0.6632, 0.4156, 0.6535, 0.4211, 0.648, 0.439, 0.6461, 0.439, 0.6554, 0.4211, 0.648, 0.4277, 0.6414, 0.4277, 0.6414, 0.4211, 0.648, 0.4137, 0.6301, 0.4229, 0.6301, 0.4211, 0.648, 0.4156, 0.6535, 0.4059, 0.6301, 0.4137, 0.6301, 0.4156, 0.6535, 0.4137, 0.6554, 0.4032, 0.6301, 0.4059, 0.6301, 0.4137, 0.6554, 0.4156, 0.6535, 0.4059, 0.6301, 0.4032, 0.6301, 0.4156, 0.6535, 0.4211, 0.648, 0.4137, 0.6301, 0.4059, 0.6301, 0.4211, 0.648, 0.4293, 0.6398, 0.4253, 0.6301, 0.4137, 0.6301, 0.4293, 0.6398, 0.439, 0.6301, 0.4253, 0.6301, 0.4253, 0.6301, 0.439, 0.6301, 0.4293, 0.6204, 0.4137, 0.6301, 0.4253, 0.6301, 0.4293, 0.6204, 0.4211, 0.6121, 0.4059, 0.6301, 0.4137, 0.6301, 0.4211, 0.6121, 0.4156, 0.6066, 0.4032, 0.6301, 0.4059, 0.6301, 0.4156, 0.6066, 0.4137, 0.6047, 0.4059, 0.6301, 0.4032, 0.6301, 0.4137, 0.6047, 0.4156, 0.6066, 0.4137, 0.6301, 0.4059, 0.6301, 0.4156, 0.6066, 0.4211, 0.6121, 0.4229, 0.6301, 0.4137, 0.6301, 0.4211, 0.6121, 0.4277, 0.6187, 0.4277, 0.6187, 0.4211, 0.6121, 0.439, 0.6047, 0.439, 0.614, 0.4211, 0.6121, 0.4156, 0.6066, 0.439, 0.5969, 0.439, 0.6047, 0.4156, 0.6066, 0.4137, 0.6047, 0.439, 0.5942, 0.439, 0.5969, 0.4137, 0.6047, 0.4156, 0.6066, 0.439, 0.5969, 0.439, 0.5942, 0.4156, 0.6066, 0.4211, 0.6121, 0.439, 0.6047, 0.439, 0.5969, 0.4211, 0.6121, 0.4293, 0.6204, 0.439, 0.6163, 0.439, 0.6047, 0.4293, 0.6204, 0.439, 0.6301, 0.439, 0.6163, 0.439, 0.6163, 0.439, 0.6301, 0.4487, 0.6204, 0.439, 0.6047, 0.439, 0.6163, 0.4487, 0.6204, 0.457, 0.6121, 0.439, 0.5969, 0.439, 0.6047, 0.457, 0.6121, 0.4625, 0.6066, 0.439, 0.5942, 0.439, 0.5969, 0.4625, 0.6066, 0.4644, 0.6047, 0.439, 0.5969, 0.439, 0.5942, 0.4644, 0.6047, 0.4625, 0.6066, 0.439, 0.6047, 0.439, 0.5969, 0.4625, 0.6066, 0.457, 0.6121, 0.439, 0.614, 0.439, 0.6047, 0.457, 0.6121, 0.4504, 0.6187, 0.4504, 0.6187, 0.457, 0.6121, 0.4644, 0.6301, 0.4551, 0.6301, 0.457, 0.6121, 0.4625, 0.6066, 0.4722, 0.6301, 0.4644, 0.6301, 0.4625, 0.6066, 0.4644, 0.6047, 0.4749, 0.6301, 0.4722, 0.6301, 0.4644, 0.6047, 0.4625, 0.6066, 0.4722, 0.6301, 0.4749, 0.6301, 0.4625, 0.6066, 0.457, 0.6121, 0.4644, 0.6301, 0.4722, 0.6301, 0.457, 0.6121, 0.4487, 0.6204, 0.4528, 0.6301, 0.4644, 0.6301, 0.4487, 0.6204, 0.439, 0.6301, 0.4528, 0.6301, 0.439, 0.6301, 0.4467, 0.6301, 0.4444, 0.6355, 0.439, 0.6301, 0.4444, 0.6355, 0.439, 0.6377, 0.439, 0.6301, 0.439, 0.6377, 0.4336, 0.6355, 0.439, 0.6301, 0.4336, 0.6355, 0.4314, 0.6301, 0.439, 0.6301, 0.4314, 0.6301, 0.4336, 0.6247, 0.439, 0.6301, 0.4336, 0.6247, 0.439, 0.6224, 0.439, 0.6301, 0.439, 0.6224, 0.4444, 0.6247, 0.439, 0.6301, 0.4444, 0.6247, 0.4467, 0.6301, 0.4551, 0.6301, 0.4461, 0.6301, 0.444, 0.625, 0.4504, 0.6187, 0.4461, 0.6301, 0.4467, 0.6301, 0.4444, 0.6247, 0.444, 0.625, 0.4504, 0.6187, 0.444, 0.625, 0.439, 0.623, 0.439, 0.614, 0.444, 0.625, 0.4444, 0.6247, 0.439, 0.6224, 0.439, 0.623, 0.439, 0.614, 0.439, 0.623, 0.434, 0.625, 0.4277, 0.6187, 0.439, 0.623, 0.439, 0.6224, 0.4336, 0.6247, 0.434, 0.625, 0.4277, 0.6187, 0.434, 0.625, 0.4319, 0.6301, 0.4229, 0.6301, 0.434, 0.625, 0.4336, 0.6247, 0.4314, 0.6301, 0.4319, 0.6301, 0.4229, 0.6301, 0.4319, 0.6301, 0.434, 0.6351, 0.4277, 0.6414, 0.4319, 0.6301, 0.4314, 0.6301, 0.4336, 0.6355, 0.434, 0.6351, 0.4277, 0.6414, 0.434, 0.6351, 0.439, 0.6372, 0.439, 0.6461, 0.434, 0.6351, 0.4336, 0.6355, 0.439, 0.6377, 0.439, 0.6372, 0.439, 0.6461, 0.439, 0.6372, 0.444, 0.6351, 0.4504, 0.6414, 0.439, 0.6372, 0.439, 0.6377, 0.4444, 0.6355, 0.444, 0.6351, 0.4504, 0.6414, 0.444, 0.6351, 0.4461, 0.6301, 0.4551, 0.6301, 0.444, 0.6351, 0.4444, 0.6355, 0.4467, 0.6301, 0.4461, 0.6301, 0.2304, 0.134, 0.2304, 0.1089, 0.2304, 0.1121, 0.2304, 0.1372, 0.05691, 0.6104, 0.01739, 0.6122, 0.01916, 0.6131, 0.0568, 0.6127, 0.0568, 0.6127, 0.01916, 0.6131, 0.01821, 0.6127, 0.05333, 0.6128, 0.09987, 0.5943, 0.1139, 0.5942, 0.0568, 0.6127, 0.05333, 0.6128, 0.1063, 0.5945, 0.05691, 0.6104, 0.0568, 0.6127, 0.1139, 0.5942, 0.0581, 0.6112, 0.05691, 0.6104, 0.1063, 0.5945, 0.1134, 0.5864, 0.1005, 0.5938, 0.09987, 0.5943, 0.05333, 0.6128, 0.05393, 0.6121, 0.05393, 0.6121, 0.05333, 0.6128, 0.01821, 0.6127, 0.0167, 0.612, 0.0165, 0.6181, 0.01739, 0.6122, 0.05691, 0.6104, 0.0581, 0.6112, 0.1134, 0.5864, 0.1063, 0.5945, 0.1139, 0.5942, 0.1157, 0.5879, 0.1157, 0.5879, 0.1139, 0.5942, 0.09987, 0.5943, 0.1005, 0.5938, 0.06471, 0.6364, 0.05998, 0.6188, 0.1175, 0.5978, 0.1267, 0.6365, 0.05998, 0.6188, 0.0581, 0.6112, 0.1134, 0.5864, 0.1175, 0.5978, 0.112, 0.5534, 0.1043, 0.5756, 0.05577, 0.5923, 0.06061, 0.5476, 0.1043, 0.5756, 0.1005, 0.5938, 0.05393, 0.6121, 0.05577, 0.5923, 0.06061, 0.5476, 0.05577, 0.5923, 0.01673, 0.5931, 0.01745, 0.5504, 0.05577, 0.5923, 0.05393, 0.6121, 0.0167, 0.612, 0.01673, 0.5931, 0.0165, 0.6421, 0.01638, 0.6254, 0.05998, 0.6188, 0.06471, 0.6364, 0.01638, 0.6254, 0.0165, 0.6181, 0.0581, 0.6112, 0.05998, 0.6188, 0.1267, 0.6365, 0.1175, 0.5978, 0.1196, 0.5853, 0.1297, 0.5838, 0.1175, 0.5978, 0.1134, 0.5864, 0.1157, 0.5879, 0.1196, 0.5853, 0.1297, 0.5838, 0.1196, 0.5853, 0.1043, 0.5756, 0.112, 0.5534, 0.1196, 0.5853, 0.1157, 0.5879, 0.1005, 0.5938, 0.1043, 0.5756, 0.01603, 0.7018, 0.01552, 0.6701, 0.03512, 0.6544, 0.03317, 0.7, 0.01603, 0.7018, 0.03317, 0.7, 0.02661, 0.7304, 0.01643, 0.7456, 0.05848, 0.6987, 0.04718, 0.7026, 0.04887, 0.6551, 0.06471, 0.6364, 0.04718, 0.7026, 0.03317, 0.7, 0.03512, 0.6544, 0.04887, 0.6551, 0.06471, 0.6364, 0.04887, 0.6551, 0.01609, 0.6528, 0.0165, 0.6421, 0.04887, 0.6551, 0.03512, 0.6544, 0.01552, 0.6701, 0.01609, 0.6528, 0.01673, 0.7903, 0.01664, 0.7744, 0.04512, 0.7526, 0.06227, 0.7676, 0.01664, 0.7744, 0.01643, 0.7456, 0.02661, 0.7304, 0.04512, 0.7526, 0.06227, 0.7676, 0.04512, 0.7526, 0.04718, 0.7026, 0.05848, 0.6987, 0.04512, 0.7526, 0.02661, 0.7304, 0.03317, 0.7, 0.04718, 0.7026, 0.6852, 0.6434, 0.6875, 0.6421, 0.6988, 0.6188, 0.696, 0.6179, 0.6894, 0.6441, 0.6852, 0.6434, 0.696, 0.6179, 0.7004, 0.6208, 0.7347, 0.659, 0.7268, 0.6565, 0.7355, 0.6398, 0.7432, 0.6431, 0.7257, 0.6547, 0.7347, 0.659, 0.7432, 0.6431, 0.7344, 0.638, 0.7067, 0.6503, 0.6894, 0.6441, 0.7004, 0.6208, 0.7163, 0.6297, 0.6875, 0.6421, 0.7052, 0.6479, 0.7145, 0.6271, 0.6988, 0.6188, 0.7268, 0.6565, 0.7067, 0.6503, 0.7163, 0.6297, 0.7355, 0.6398, 0.7052, 0.6479, 0.7257, 0.6547, 0.7344, 0.638, 0.7145, 0.6271, 0.7344, 0.638, 0.7401, 0.6228, 0.7223, 0.6124, 0.7145, 0.6271, 0.7401, 0.6228, 0.7459, 0.6076, 0.73, 0.5978, 0.7223, 0.6124, 0.7163, 0.6297, 0.7239, 0.6148, 0.7411, 0.6244, 0.7355, 0.6398, 0.7239, 0.6148, 0.7314, 0.5999, 0.7467, 0.609, 0.7411, 0.6244, 0.7145, 0.6271, 0.7223, 0.6124, 0.7081, 0.6045, 0.6988, 0.6188, 0.7223, 0.6124, 0.73, 0.5978, 0.7174, 0.5902, 0.7081, 0.6045, 0.7004, 0.6208, 0.7088, 0.6051, 0.7239, 0.6148, 0.7163, 0.6297, 0.7088, 0.6051, 0.7172, 0.5894, 0.7314, 0.5999, 0.7239, 0.6148, 0.7432, 0.6431, 0.7488, 0.6274, 0.7401, 0.6228, 0.7344, 0.638, 0.7488, 0.6274, 0.7544, 0.6118, 0.7459, 0.6076, 0.7401, 0.6228, 0.7355, 0.6398, 0.7411, 0.6244, 0.7488, 0.6274, 0.7432, 0.6431, 0.7411, 0.6244, 0.7467, 0.609, 0.7544, 0.6118, 0.7488, 0.6274, 0.696, 0.6179, 0.7055, 0.6036, 0.7088, 0.6051, 0.7004, 0.6208, 0.7055, 0.6036, 0.7151, 0.5893, 0.7172, 0.5894, 0.7088, 0.6051, 0.6988, 0.6188, 0.7081, 0.6045, 0.7055, 0.6036, 0.696, 0.6179, 0.7081, 0.6045, 0.7174, 0.5902, 0.7151, 0.5893, 0.7055, 0.6036])
me_cube_001.materials.append(mat_material)
me_cube_001.materials.append(mat_material_001)
me_cube_001.materials.append(mat_material_002)
me_cube_001.materials.append(mat_material_004)
me_cube_001.use_remesh_preserve_volume = False
me_cube_001.use_remesh_preserve_attributes = False
me_cube_001.use_mirror_vertex_groups = False
me_cube_001.use_paint_bone_selection = False
me_cube_001.use_paint_mask = True
me_cube_001.update()
arm_armature = bpy.data.armatures.new('Armature')  # bones are not reproduced

# ---- objects
ob_armature = bpy.data.objects.new('Armature', arm_armature)
ob_lamp_001 = bpy.data.objects.new('Lamp.001', light_lamp_001)
ob_lamp = bpy.data.objects.new('Lamp', light_lamp)
ob_camera = bpy.data.objects.new('Camera', cam_camera)
ob_hair = bpy.data.objects.new('Hair', me_cube_000)
ob_humanoid = bpy.data.objects.new('Humanoid', me_cube_001)

# ---- transforms, parenting, visibility, modifiers, constraints
ob_armature.location = (0.0, 0.0, 0.0)
ob_armature.lineart.crease_threshold = 0.0
ob_lamp_001.location = (0.855, -3.152, 9.929)
ob_lamp_001.rotation_euler = (0.6503, 0.05522, 1.866)
ob_lamp_001.scale = (0.9432, 0.9432, 0.9432)
ob_lamp_001.lock_rotations_4d = False
ob_lamp_001.empty_display_type = 'ARROWS'
ob_lamp_001.color = (0.0, 0.0, 0.0, 0.0)
ob_lamp_001.lineart.crease_threshold = 0.0
ob_lamp.location = (-0.725, -3.152, 9.723)
ob_lamp.rotation_euler = (0.6503, 0.05522, 1.866)
ob_lamp.scale = (0.9432, 0.9432, 0.9432)
ob_lamp.lock_rotations_4d = False
ob_lamp.empty_display_type = 'ARROWS'
ob_lamp.color = (0.0, 0.0, 0.0, 0.0)
ob_lamp.lineart.crease_threshold = 0.0
ob_camera.location = (0.0, -12.72, 9.527)
ob_camera.rotation_euler = (1.571, 0.0, 0.0)
ob_camera.lock_rotations_4d = False
ob_camera.empty_display_type = 'ARROWS'
ob_camera.color = (0.0, 0.0, 0.0, 0.0)
ob_camera.display_type = 'WIRE'
ob_camera.lineart.crease_threshold = 0.0
ob_hair.location = (0.0, 0.0, 9.571)
ob_hair.lineart.crease_threshold = 0.0
_vg = ob_hair.vertex_groups.new(name='Hairs')
_m = ob_hair.modifiers.new('Mirror', 'MIRROR')
ob_humanoid.location = (0.0, 0.0, 0.0)
ob_humanoid.lineart.crease_threshold = 0.0
_vg = ob_humanoid.vertex_groups.new(name='Hairs')
_m = ob_humanoid.modifiers.new('Mirror', 'MIRROR')
_m = ob_humanoid.modifiers.new('Subsurf', 'SUBSURF')
_m.uv_smooth = 'PRESERVE_CORNERS'
_m.quality = 2
_m.show_only_control_edges = False

# ---- collection membership
col_collection_1.objects.link(ob_armature)
col_collection_1.objects.link(ob_lamp_001)
col_collection_1.objects.link(ob_lamp)
col_collection_1.objects.link(ob_camera)
col_collection_3.objects.link(ob_hair)
col_collection_3.objects.link(ob_humanoid)

# ---- scene / render settings (as saved in the file)
scene.camera = ob_camera
scene.frame_start = 1; scene.frame_end = 250; scene.frame_set(1)
scene.render.engine = 'BLENDER_EEVEE_NEXT'
scene.render.image_settings.color_mode = 'RGB'
scene.render.image_settings.compression = 90
scene.render.resolution_percentage = 50
scene.render.dither_intensity = 0.0
scene.render.bake_margin = 2
scene.render.bake_bias = 0.0
scene.cycles.use_denoising = False
scene.cycles.samples = 10
scene.cycles.sampling_pattern = 'TABULATED_SOBOL'
scene.cycles.light_sampling_threshold = 0.0
scene.cycles.use_adaptive_sampling = False
scene.cycles.use_light_tree = False
scene.cycles.blur_glossy = 0.0
scene.cycles.volume_bounces = 1
scene.cycles.pixel_filter_type = 'GAUSSIAN'
scene.cycles.sample_clamp_indirect = 0.0
scene.view_settings.view_transform = 'Standard'
bpy.context.view_layer.update()
